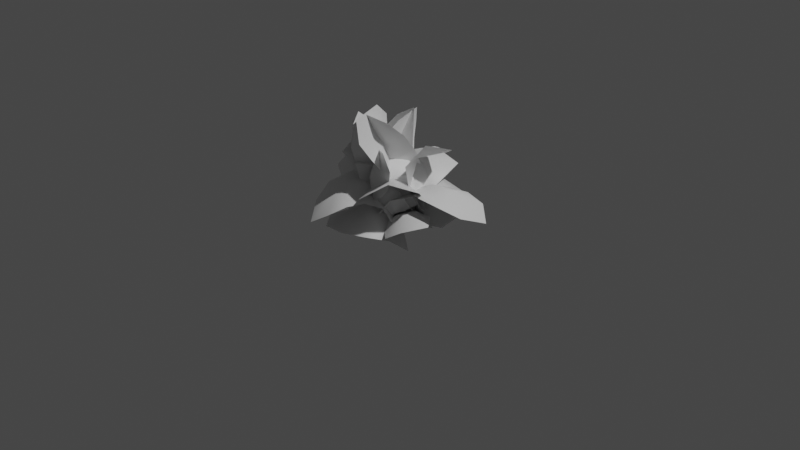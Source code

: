 # Source: b04.blend  (saved by Blender 4.1.23; exported with 4.5.12 LTS)
import bpy
from mathutils import Matrix  # noqa: F401  (used for matrix-valued properties, if any)

bpy.ops.wm.read_factory_settings(use_empty=True)
scene = bpy.context.scene
scene.name = 'Scene'

# ---- collections
col_collection = bpy.data.collections.new('Collection'); scene.collection.children.link(col_collection)

# ---- materials (node trees are filled in below, after node groups)
mat_bush04 = bpy.data.materials.new('bush04')
mat_bush04.use_transparent_shadow = False

# ---- material node trees
mat_bush04.use_nodes = True; mat_bush04.node_tree.nodes.clear()
_N = mat_bush04.node_tree.nodes; _L = mat_bush04.node_tree.links
n0 = _N.new('ShaderNodeBsdfPrincipled'); n0.name = 'Principled BSDF'; n0.location = (10, 300)
n1 = _N.new('ShaderNodeOutputMaterial'); n1.name = 'Material Output'; n1.location = (300, 300)
_L.new(n0.outputs[0], n1.inputs[0])
n1.is_active_output = True

# ---- world
world_world = bpy.data.worlds.new('World'); scene.world = world_world
world_world.use_nodes = True; world_world.node_tree.nodes.clear()
_N = world_world.node_tree.nodes; _L = world_world.node_tree.links
n0 = _N.new('ShaderNodeOutputWorld'); n0.name = 'World Output'; n0.location = (300, 300)
n1 = _N.new('ShaderNodeBackground'); n1.name = 'Background'; n1.location = (10, 300)
n1.inputs[0].default_value = (0.05088, 0.05088, 0.05088, 1.0)
_L.new(n1.outputs[0], n0.inputs[0])
n0.is_active_output = True
world_world.color = (0.05088, 0.05088, 0.05088)
world_world.use_sun_shadow = False
world_world.sun_shadow_jitter_overblur = 0.0

# ---- cameras
cam_camera = bpy.data.cameras.new('Camera')
cam_camera.clip_end = 100.0
cam_camera.ortho_scale = 7.314

# ---- lights
light_light = bpy.data.lights.new('Light', 'POINT')
light_light.transmission_factor = 0.0
light_light.energy = 1000.0
light_light.shadow_soft_size = 0.1
light_light.shadow_maximum_resolution = 0.006
light_light.use_absolute_resolution = True

# ---- meshes
me_bush04 = bpy.data.meshes.new('bush04')
me_bush04.from_pydata([(0.002374, 0.1025, 0.002854), (0.0, 0.0, 0.0), (0.008524, 0.01001, 0.2716), (0.09132, 0.3994, 0.2337), (0.1812, -0.3165, 1.162), (0.2077, -0.1354, 1.003), (-0.04591, -0.2347, 0.8544), (0.02348, -0.4661, 1.259), (0.1437, 0.1922, 0.5346), (0.000147, -0.04987, 0.4442), (-0.0294, -0.1472, 0.6514), (0.188, 0.03545, 0.796), (-0.004431, -0.2006, 0.001488), (-0.04678, -0.3925, 0.07606), (-0.1361, -0.3542, 0.2981), (-0.2125, -0.3514, 0.5412), (-0.278, -0.383, 0.8015), (-0.2161, -0.4106, 1.063), (0.00214, 0.1025, 0.002539), (0.06826, 0.05016, 0.2503), (0.09613, 0.4211, 0.1158), (0.7495, 0.4223, 0.2879), (0.563, 0.4025, 0.3569), (0.6101, 0.1255, 0.4766), (0.9093, 0.3006, 0.1699), (0.3832, 0.359, 0.3589), (0.2109, 0.331, 0.2837), (0.1826, 0.05612, 0.3875), (0.3908, 0.07251, 0.489), (-0.003991, -0.2006, 0.001868), (0.02145, -0.3901, 0.1145), (0.1875, -0.3096, 0.3617), (0.442, -0.2192, 0.4688), (0.6875, -0.1354, 0.3997), (0.8289, 0.02422, 0.2817), (0.1452, 0.08336, 0.507), (-0.01287, 0.00045, 0.3253), (0.2974, 0.1458, 0.2966), (0.2793, 0.1381, 0.3646), (-0.1013, 0.1502, 0.6017), (-0.2577, 0.3509, 0.5733), (-0.2809, 0.1335, 0.3631), (-0.05988, 0.004515, -0.001905), (0.00537, 3.751e-05, 0.1445), (-0.1354, 0.02456, 0.1714), (0.0776, 0.007629, 0.007462), (0.1306, 0.02281, 0.1773), (0.1037, 0.2214, 0.6569), (-0.08383, 0.5855, 0.6023), (0.3163, 0.2133, 0.417), (0.3014, 0.5291, 0.5497), (0.0822, -0.06124, 0.00254), (0.001207, -0.0847, 0.2503), (0.2871, -0.3228, 0.1158), (-0.09129, -0.8554, 0.2879), (0.0008145, -0.6921, 0.3569), (-0.252, -0.5696, 0.4766), (-0.2831, -0.9149, 0.1699), (0.06984, -0.5204, 0.3589), (0.147, -0.3639, 0.2837), (-0.06032, -0.1813, 0.3875), (-0.1679, -0.3603, 0.489), (-0.161, 0.1197, 0.001867), (-0.33, 0.209, 0.1145), (-0.3609, 0.0271, 0.3617), (-0.4351, -0.2327, 0.4688), (-0.5094, -0.4811, 0.3997), (-0.4615, -0.6889, 0.2817), (-0.06764, 0.09385, 0.2407), (0.0663, 0.07817, 0.002689), (0.1745, 0.3965, 0.1512), (-0.5658, 0.3843, 0.3541), (-0.4353, 0.6591, 0.3143), (-0.6122, 0.7312, 0.1818), (-0.7554, 0.6292, 0.01449), (-0.05094, 0.4149, 0.318), (-0.2502, 0.5392, 0.3648), (-0.3929, 0.2603, 0.4046), (-0.1942, 0.1588, 0.3522), (-0.1308, -0.1522, 0.001596), (-0.2872, -0.2719, 0.08252), (-0.3898, -0.1303, 0.2483), (-0.6668, 0.1692, 0.2014), (-0.5424, 0.0304, 0.2925), (-0.7205, 0.3461, 0.1128), (0.3583, 0.01982, 0.2101), (0.04106, -0.06156, 0.3142), (0.2402, -0.1162, 0.4987), (0.4005, -0.06151, 0.3845), (-0.1018, -0.3261, 0.298), (-0.001857, -0.527, 0.3948), (0.04021, -0.3011, 0.5048), (-0.04629, -0.03825, -0.001917), (-0.082, -0.1133, 0.1687), (0.01471, -0.00769, 0.1433), (0.0678, 0.03853, 0.007258), (0.1344, 0.04152, 0.1649), (0.1543, -0.6688, 0.4831), (0.2149, -0.2952, 0.6156), (0.5404, -0.2432, 0.5382), (0.4512, -0.5648, 0.6999), (-0.08872, 0.00477, -0.01613), (-0.3849, 0.09327, 0.04918), (-0.08986, 0.01257, 0.2174), (-0.5785, 0.1976, 0.8293), (-0.6759, 0.06651, 0.9541), (-0.3396, -0.01679, 0.716), (-0.4777, 0.212, 0.6649), (-0.2122, -0.0108, 0.5592), (-0.1321, 0.008856, 0.3699), (-0.3384, 0.1415, 0.2836), (-0.3955, 0.1868, 0.4848), (0.3114, -0.04973, 0.1712), (0.1725, -0.009067, 0.03747), (0.1602, -0.1207, 0.4214), (-0.2628, -0.2224, 0.8298), (-0.03143, -0.1776, 0.6462), (-0.5063, -0.1545, 0.9173), (0.05048, 0.06987, 0.02692), (0.2345, 0.2251, 0.2314), (-0.02754, -0.005421, 0.2339), (0.1245, 0.07373, 1.02), (0.01766, 0.1844, 1.156), (-0.1178, 0.04854, 0.7823), (0.1496, 0.03921, 0.8314), (-0.1145, -0.003801, 0.5871), (-0.06658, -0.01796, 0.3868), (0.1671, 0.09029, 0.423), (0.1569, 0.04611, 0.6322), (-0.2456, -0.2617, 0.001847), (-0.1002, -0.1378, -0.04692), (-0.3246, -0.1828, 0.2812), (-0.3611, 0.0722, 0.8194), (-0.3644, -0.07331, 0.5586), (-0.2261, 0.1923, 1.017), (0.05059, 0.06973, 0.02708), (-0.0364, -0.02553, 0.2337), (0.2535, 0.1684, 0.2715), (-0.2302, -0.4141, 0.6623), (-0.0915, -0.3494, 0.669), (-0.253, -0.1363, 0.6483), (-0.3904, -0.4023, 0.7353), (0.03992, -0.2171, 0.6274), (0.1465, -0.05245, 0.4682), (-0.09723, -0.06044, 0.3773), (-0.1818, -0.08454, 0.5248), (-0.1003, -0.1377, -0.04712), (-0.2606, -0.2426, -0.01965), (-0.3685, -0.1255, 0.2163), (-0.4124, -0.01099, 0.4311), (-0.4451, 0.01841, 0.6549), (-0.4474, -0.1612, 0.8224), (-0.09142, -0.03927, 0.02478), (0.03296, 0.003591, 0.2681), (-0.3644, -0.0198, 0.2852), (0.4135, 0.2718, 0.7811), (0.2403, 0.2882, 0.7774), (0.2775, -0.01328, 0.7557), (0.5579, 0.168, 0.8734), (0.03915, 0.2342, 0.7168), (-0.1477, 0.1346, 0.5234), (0.1018, 0.002522, 0.436), (0.1874, -0.02281, 0.6093), (0.1805, 0.07726, -0.04171), (0.3952, 0.08786, 0.003556), (0.4161, -0.08931, 0.273), (0.3775, -0.2271, 0.5147), (0.3761, -0.2752, 0.7691), (0.469, -0.101, 0.9662), (-0.07136, 0.05372, -0.01029), (0.03652, 0.1829, 0.132), (-0.285, 0.1562, 0.1282), (-0.3466, 0.1569, 0.2836), (-0.2384, 0.09953, 0.5148), (-0.4097, -0.1003, 0.2508), (-0.398, 0.06839, 0.2643), (-0.2736, 0.22, 0.2598), (-0.2131, 0.2307, 0.1758), (0.01625, 0.2364, 0.2767), (-0.08521, 0.2084, 0.4497), (0.103, -0.1037, 0.09412), (0.1436, -0.1402, 0.2631), (0.1572, -0.023, 0.3515), (0.06447, 0.01005, 0.4925), (-0.08897, -0.0829, 0.557), (-0.2763, -0.1755, 0.4781), (0.0672, -0.05922, 0.007785), (-0.06924, -0.2058, 0.05828), (0.2225, -0.1775, 0.189), (0.23, -0.2332, 0.2258), (0.155, -0.3159, 0.4613), (0.3443, -0.06219, 0.3018), (0.2766, -0.1874, 0.2442), (0.1855, -0.2546, 0.1946), (0.1593, -0.2334, 0.146), (-0.07769, -0.3119, 0.1671), (-0.000942, -0.3725, 0.3454), (-0.1266, 0.09949, 0.06552), (-0.2445, 0.08757, 0.2117), (-0.2873, -0.1239, 0.2892), (-0.1787, -0.2505, 0.4767), (0.03439, -0.1855, 0.6233), (0.2611, -0.05471, 0.5638), (0.02521, 0.08492, 0.0154), (0.1999, -0.02948, 0.1168), (0.09575, 0.2537, 0.2388), (0.05102, 0.2138, 0.6618), (0.1665, 0.1908, 0.5776), (0.2056, -0.06308, 0.6323), (-0.1077, 0.158, 0.7422), (0.2373, 0.1671, 0.452), (0.2279, 0.1723, 0.2958), (0.2742, -0.06996, 0.2506), (0.283, -0.09739, 0.4525), (-0.0589, -0.1554, 0.05115), (-0.07525, -0.2559, 0.1957), (0.05058, -0.2758, 0.2652), (0.1062, -0.2744, 0.4218), (0.04793, -0.2386, 0.5914), (-0.0454, -0.1101, 0.7379), (-0.05128, 0.1153, 0.2605), (0.1305, 0.01502, 0.3177), (0.1118, 0.06765, 0.3936), (0.02677, 0.1904, 0.4455), (0.02898, 0.3937, 0.3467), (0.13, 0.557, 0.2228), (-0.02698, 0.3616, 0.1612), (-0.01776, 0.03834, -0.008202), (-0.02629, 0.02592, 0.1235), (-0.0567, 0.1321, 0.1068), (0.03036, -0.03801, 0.01728), (0.0214, -0.0166, 0.1837), (0.109, 0.3519, 0.4603), (0.3217, 0.5805, 0.234), (0.1848, 0.1232, 0.44), (0.3794, 0.3156, 0.3668), (0.1085, -0.007654, 0.002839), (0.03314, -0.03482, 0.2809), (0.4324, -0.1288, 0.1833), (0.1016, -0.607, 1.009), (0.1551, -0.4986, 0.8306), (0.002239, -0.2274, 0.931), (0.07032, -0.6135, 1.248), (0.2113, -0.3677, 0.6509), (0.2748, -0.2331, 0.4378), (0.01015, -0.06818, 0.4681), (-0.01349, -0.1241, 0.7095), (-0.2124, 0.01475, 0.001804), (-0.4112, 0.06583, 0.1085), (-0.3329, 0.1109, 0.4259), (-0.2468, 0.07912, 0.7653), (-0.1439, -0.03355, 1.104), (-0.006912, -0.2829, 1.296), (0.05013, 0.07014, 0.02686), (-0.03678, 0.003552, 0.2325), (0.1359, 0.3062, 0.2157), (-0.07678, 0.3054, 0.9587), (-0.08154, 0.2832, 0.7755), (-0.06399, 0.01236, 0.7913), (-0.004323, 0.2427, 1.138), (-0.05317, 0.2516, 0.5904), (0.006196, 0.235, 0.3956), (-0.06625, -0.01455, 0.3868), (-0.08022, -0.02654, 0.5928), (-0.09979, -0.1382, -0.04686), (-0.199, -0.2986, 0.009321), (-0.1722, -0.3099, 0.3062), (-0.1243, -0.2836, 0.6019), (-0.04602, -0.2156, 0.8854), (0.02202, -0.03176, 1.075), (-0.09008, 0.005266, -0.00342), (-0.06206, 0.02136, 0.2254), (-0.324, 0.2082, 0.09027), (-0.5526, 0.0004651, 0.943), (-0.3254, 0.1013, 0.8764), (-0.3936, -0.01181, 0.6379), (-0.7388, 0.037, 0.8399), (-0.1618, 0.2606, 0.3686), (-0.1074, 0.006282, 0.376), (-0.2326, -0.02684, 0.532), (-0.1756, 0.2143, 0.6629), (0.176, -0.009754, 0.01264), (0.3168, -0.1059, 0.1344), (0.06913, -0.2649, 0.3743), (-0.2569, -0.2805, 0.4784), (-0.5322, -0.1414, 0.4803), (-0.6507, 0.05763, 0.5924), (-0.04698, -0.03017, -0.02811), (-0.1166, -0.1019, 0.2011), (-0.2593, -0.0949, -0.03588), (-0.4514, 0.2173, 0.08448), (-0.4548, 0.2969, 0.3049), (-0.2622, 0.4099, -0.004371), (-0.3929, 0.3578, -0.02843), (-0.4046, 0.06173, 0.1493), (-0.3052, -0.05385, 0.1162), (-0.2362, -0.0618, 0.3253), (-0.3886, 0.1014, 0.3887), (0.09117, 0.05489, 0.06028), (0.139, 0.05408, 0.2234), (-0.07374, 0.03413, 0.4455), (-0.2788, 0.2029, 0.4942), (-0.3089, 0.3822, 0.3602), (-0.2764, 0.4074, 0.2112), (-0.005715, 0.05755, 0.02376), (-0.1307, -0.08485, 0.22), (-0.07327, 0.1418, 0.3077), (0.07283, -0.3336, 0.8698), (0.01798, -0.393, 0.6382), (0.3663, -0.4618, 0.7669), (0.2391, -0.4373, 0.9171), (-0.1158, -0.05991, 0.5199), (-0.1531, -0.181, 0.3624), (-0.1012, -0.3045, 0.5179), (-0.05368, -0.2073, 0.7256), (0.006711, -0.1149, -0.04143), (-0.01156, -0.2518, -0.01669), (-0.03774, -0.311, 0.1744), (0.03028, -0.3767, 0.3399), (0.1841, -0.4018, 0.4333), (0.2801, -0.4031, 0.5435), (0.02178, -0.07412, 0.2576), (0.01029, 0.05902, 0.0179), (0.000813, 0.1628, 0.327), (-0.3787, -0.2534, 0.4327), (-0.5821, -0.1653, 0.5931), (-0.7236, -0.1872, 0.4295), (-0.6326, -0.1825, 0.23), (-0.13, -0.01803, 0.54), (-0.3571, -0.1133, 0.6361), (-0.2087, -0.2281, 0.4532), (-0.0518, -0.151, 0.3851), (-0.04171, -0.245, -0.000345), (-0.01777, -0.1176, -0.02852), (-0.1016, -0.2629, 0.1393), (-0.2236, -0.2684, 0.1974), (-0.3332, -0.223, 0.1525), (-0.4151, -0.1837, 0.1805), (0.3128, 0.1151, 0.07385), (0.1575, -0.07365, 0.1753), (0.3599, -0.1124, 0.2519), (0.4431, -0.00141, 0.1768), (0.1164, -0.287, 0.09577), (0.2088, -0.3943, 0.05563), (0.2382, -0.2777, 0.2096), (-0.0143, -0.04385, 0.002924), (0.0484, -0.1246, 0.09253), (0.06842, -0.01498, 0.08639), (0.0287, 0.05266, -0.005989), (0.1364, 0.06007, 0.08787), (0.2992, -0.4667, 0.04677), (0.3779, -0.2784, 0.2652), (0.6251, -0.2066, 0.1994), (0.5381, -0.4861, 0.2022), (-0.05294, -0.308, 0.03164), (-0.1279, -0.06661, 0.1303), (-0.2551, -0.1967, 0.1737), (-0.208, -0.3335, 0.1036), (-0.2916, 0.08551, 0.06543), (-0.4298, 0.07312, 0.02123), (-0.3365, -0.006808, 0.1488), (-0.02951, 0.03736, 0.003414), (-0.1223, 0.04279, 0.07137), (-0.04065, -0.03818, 0.06541), (0.0296, -0.05411, -0.007342), (-0.01116, -0.1358, 0.06061), (-0.4023, -0.1118, 0.1813), (-0.5356, 0.04416, 0.003868), (-0.4682, -0.3536, 0.1019), (-0.6594, -0.1199, 0.11), (-0.005265, 0.2668, 0.03723), (0.08856, 0.1056, 0.1243), (0.1691, 0.26, 0.1668), (0.1127, 0.3492, 0.104), (0.2438, 0.04734, 0.05518), (0.3531, 0.1106, 0.01061), (0.2634, 0.14, 0.1366), (0.0291, -0.01814, 0.001776), (0.1021, 0.01514, 0.06506), (0.02495, 0.04756, 0.06291), (-0.03161, 0.03139, -0.00511), (-0.01323, 0.1137, 0.06135), (0.2991, 0.2501, 0.1692), (0.4335, 0.1748, -0.007218), (0.3171, 0.4672, 0.09812), (0.5047, 0.356, 0.09637), (-0.0696, 0.3605, 0.1975), (-0.05005, 0.1553, 0.1471), (0.1247, 0.2902, 0.04407), (0.03211, 0.4332, 0.1231), (-0.2265, 0.271, 0.1617), (-0.338, 0.2787, 0.01257), (-0.2462, 0.1606, 0.06532), (-0.04, -0.006927, 0.002101), (-0.00616, 0.06327, 0.07448), (-0.1053, 0.06213, 0.07702), (0.04866, 0.02033, -0.006049), (0.0652, 0.1188, 0.07262), (-0.2166, 0.4076, 0.2003), (-0.3976, 0.385, -0.008546), (-0.1395, 0.6537, 0.1162), (-0.3948, 0.6154, 0.1141), (0.0439, 0.007555, -0.06954), (0.1391, -0.1491, 0.07641), (0.2869, -0.1432, -0.2111), (-0.2841, -0.7238, 0.06238), (-0.05559, -0.7202, 0.06828), (-0.08026, -0.5234, 0.2183), (-0.4142, -0.5645, 0.08833), (0.2664, -0.3829, -0.02243), (0.1392, -0.2777, 0.1493), (0.05184, -0.422, 0.2127), (0.1437, -0.5963, 0.04988), (-0.08143, -0.0176, 0.1385), (-0.1389, -0.06736, 0.2819), (-0.09585, -0.1708, 0.2817), (-0.1229, -0.2711, 0.2703), (-0.1892, -0.324, 0.2216), (-0.2527, -0.4173, 0.1717)], [], [(0, 1, 2, 3), (4, 5, 6, 7), (8, 9, 10, 11), (2, 9, 8, 3), (2, 1, 12, 13), (2, 13, 14, 9), (15, 16, 6, 10), (6, 16, 17, 7), (6, 5, 11, 10), (9, 14, 15, 10), (18, 1, 19, 20), (21, 22, 23, 24), (25, 26, 27, 28), (19, 27, 26, 20), (19, 1, 29, 30), (19, 30, 31, 27), (28, 32, 33, 23), (23, 33, 34, 24), (23, 22, 25, 28), (27, 31, 32, 28), (35, 36, 37, 38), (39, 40, 41, 36), (42, 1, 43, 44), (43, 1, 45, 46), (36, 41, 44, 43), (36, 43, 46, 37), (40, 39, 47, 48), (49, 47, 35, 38), (47, 49, 50, 48), (39, 36, 35, 47), (51, 1, 52, 53), (54, 55, 56, 57), (58, 59, 60, 61), (52, 60, 59, 53), (52, 1, 62, 63), (52, 63, 64, 60), (61, 65, 66, 56), (56, 66, 67, 57), (56, 55, 58, 61), (60, 64, 65, 61), (68, 1, 69, 70), (71, 72, 73, 74), (75, 76, 77, 78), (75, 78, 68, 70), (79, 1, 68, 80), (81, 80, 68, 78), (82, 83, 77, 71), (84, 82, 71, 74), (76, 72, 71, 77), (83, 81, 78, 77), (85, 86, 87, 88), (89, 90, 91, 86), (92, 93, 94, 1), (95, 1, 94, 96), (93, 89, 86, 94), (86, 85, 96, 94), (91, 90, 97, 98), (87, 98, 99, 88), (100, 99, 98, 97), (91, 98, 87, 86), (101, 102, 103, 1), (104, 105, 106, 107), (108, 109, 110, 111), (103, 102, 110, 109), (103, 112, 113, 1), (103, 109, 114, 112), (108, 106, 115, 116), (106, 105, 117, 115), (106, 108, 111, 107), (109, 108, 116, 114), (118, 119, 120, 1), (121, 122, 123, 124), (125, 126, 127, 128), (120, 119, 127, 126), (120, 129, 130, 1), (120, 126, 131, 129), (125, 123, 132, 133), (123, 122, 134, 132), (123, 125, 128, 124), (126, 125, 133, 131), (135, 1, 136, 137), (138, 139, 140, 141), (142, 143, 144, 145), (136, 144, 143, 137), (136, 1, 146, 147), (136, 147, 148, 144), (149, 150, 140, 145), (140, 150, 151, 141), (140, 139, 142, 145), (144, 148, 149, 145), (152, 1, 153, 154), (155, 156, 157, 158), (159, 160, 161, 162), (153, 161, 160, 154), (153, 1, 163, 164), (153, 164, 165, 161), (166, 167, 157, 162), (157, 167, 168, 158), (157, 156, 159, 162), (161, 165, 166, 162), (169, 1, 170, 171), (172, 173, 174, 175), (176, 177, 178, 179), (170, 178, 177, 171), (170, 1, 180, 181), (170, 181, 182, 178), (179, 183, 184, 173), (173, 184, 185, 174), (173, 172, 176, 179), (178, 182, 183, 179), (186, 1, 187, 188), (189, 190, 191, 192), (193, 194, 195, 196), (187, 195, 194, 188), (187, 1, 197, 198), (187, 198, 199, 195), (196, 200, 201, 190), (190, 201, 202, 191), (190, 189, 193, 196), (195, 199, 200, 196), (203, 1, 204, 205), (206, 207, 208, 209), (210, 211, 212, 213), (204, 212, 211, 205), (204, 1, 214, 215), (204, 215, 216, 212), (213, 217, 218, 208), (208, 218, 219, 209), (208, 207, 210, 213), (212, 216, 217, 213), (220, 221, 222, 223), (224, 225, 226, 220), (227, 1, 228, 229), (228, 1, 230, 231), (220, 226, 229, 228), (220, 228, 231, 221), (225, 224, 232, 233), (234, 232, 223, 222), (232, 234, 235, 233), (224, 220, 223, 232), (236, 1, 237, 238), (239, 240, 241, 242), (243, 244, 245, 246), (237, 245, 244, 238), (237, 1, 247, 248), (237, 248, 249, 245), (246, 250, 251, 241), (241, 251, 252, 242), (241, 240, 243, 246), (245, 249, 250, 246), (253, 1, 254, 255), (256, 257, 258, 259), (260, 261, 262, 263), (254, 262, 261, 255), (254, 1, 264, 265), (254, 265, 266, 262), (263, 267, 268, 258), (258, 268, 269, 259), (258, 257, 260, 263), (262, 266, 267, 263), (270, 1, 271, 272), (273, 274, 275, 276), (277, 278, 279, 280), (271, 278, 277, 272), (271, 1, 281, 282), (271, 282, 283, 278), (279, 284, 285, 275), (275, 285, 286, 276), (275, 274, 280, 279), (278, 283, 284, 279), (287, 1, 288, 289), (290, 291, 292, 293), (294, 295, 296, 297), (288, 296, 295, 289), (1, 298, 299, 288), (288, 299, 300, 296), (301, 302, 291, 297), (291, 302, 303, 292), (291, 290, 294, 297), (296, 300, 301, 297), (304, 1, 305, 306), (307, 308, 309, 310), (311, 312, 313, 314), (305, 312, 311, 306), (1, 315, 316, 305), (305, 316, 317, 312), (318, 319, 308, 313), (308, 319, 320, 309), (308, 307, 314, 313), (312, 317, 318, 313), (321, 1, 322, 323), (324, 325, 326, 327), (328, 329, 330, 331), (331, 321, 323, 328), (1, 321, 332, 333), (334, 332, 321, 331), (335, 330, 324, 336), (337, 336, 324, 327), (329, 325, 324, 330), (335, 334, 331, 330), (338, 339, 340, 341), (342, 343, 344, 339), (345, 346, 347, 1), (348, 1, 347, 349), (346, 342, 339, 347), (339, 338, 349, 347), (344, 343, 350, 351), (340, 351, 352, 341), (353, 352, 351, 350), (344, 351, 340, 339), (354, 355, 356, 357), (358, 359, 360, 355), (361, 362, 363, 1), (364, 1, 363, 365), (362, 358, 355, 363), (355, 354, 365, 363), (366, 360, 359, 367), (356, 366, 368, 357), (369, 368, 366, 367), (360, 366, 356, 355), (370, 371, 372, 373), (374, 375, 376, 371), (377, 378, 379, 1), (380, 1, 379, 381), (378, 374, 371, 379), (371, 370, 381, 379), (382, 376, 375, 383), (382, 384, 373, 372), (385, 384, 382, 383), (376, 382, 372, 371), (386, 387, 388, 389), (390, 391, 392, 387), (393, 1, 394, 395), (394, 1, 396, 397), (387, 392, 395, 394), (387, 394, 397, 388), (391, 390, 398, 399), (398, 386, 389, 400), (398, 400, 401, 399), (390, 387, 386, 398), (402, 1, 403, 404), (405, 406, 407, 408), (409, 410, 411, 412), (403, 410, 409, 404), (403, 1, 413, 414), (403, 414, 415, 410), (416, 417, 407, 411), (418, 408, 407, 417), (407, 406, 412, 411), (410, 415, 416, 411)])
me_bush04.polygons.foreach_set('use_smooth', [True] * 250)
_uv = me_bush04.uv_layers.new(name='UVMap')
_uv.uv.foreach_set('vector', [0.5681, 0.0107, 0.6363, 0.0087, 0.6292, 0.1892, 0.3644, 0.1737, 0.7644, 0.7837, 0.655, 0.6855, 0.8055, 0.5542, 0.9193, 0.8047, 0.486, 0.3745, 0.6702, 0.3017, 0.7418, 0.4319, 0.566, 0.549, 0.6292, 0.1892, 0.6702, 0.3017, 0.486, 0.3745, 0.3644, 0.1737, 0.6292, 0.1892, 0.6363, 0.0087, 0.77, 0.0097, 0.8997, 0.0613, 0.6292, 0.1892, 0.8997, 0.0613, 0.8911, 0.2094, 0.6702, 0.3017, 0.9203, 0.3598, 0.982, 0.5035, 0.8055, 0.5542, 0.7418, 0.4319, 0.8055, 0.5542, 0.982, 0.5035, 0.9919, 0.647, 0.9193, 0.8047, 0.8055, 0.5542, 0.655, 0.6855, 0.566, 0.549, 0.7418, 0.4319, 0.6702, 0.3017, 0.8911, 0.2094, 0.9203, 0.3598, 0.7418, 0.4319, 0.5681, 0.0107, 0.6363, 0.0087, 0.6292, 0.1892, 0.3644, 0.1737, 0.7644, 0.7837, 0.655, 0.6855, 0.8055, 0.5542, 0.9193, 0.8047, 0.566, 0.549, 0.486, 0.3745, 0.6702, 0.3017, 0.7418, 0.4319, 0.6292, 0.1892, 0.6702, 0.3017, 0.486, 0.3745, 0.3644, 0.1737, 0.6292, 0.1892, 0.6363, 0.0087, 0.77, 0.0097, 0.8997, 0.0613, 0.6292, 0.1892, 0.8997, 0.0613, 0.8911, 0.2094, 0.6702, 0.3017, 0.7418, 0.4319, 0.9203, 0.3598, 0.982, 0.5035, 0.8055, 0.5542, 0.8055, 0.5542, 0.982, 0.5035, 0.9919, 0.647, 0.9193, 0.8047, 0.8055, 0.5542, 0.655, 0.6855, 0.566, 0.549, 0.7418, 0.4319, 0.6702, 0.3017, 0.8911, 0.2094, 0.9203, 0.3598, 0.7418, 0.4319, 0.3463, 0.5694, 0.1877, 0.4619, 0.3914, 0.312, 0.4654, 0.4699, 0.1639, 0.6745, 0.0013, 0.7859, 0.0042, 0.5852, 0.1877, 0.4619, 0.0511, 0.2893, 0.0864, 0.2704, 0.1382, 0.3516, 0.0611, 0.4159, 0.1382, 0.3516, 0.0864, 0.2704, 0.1337, 0.248, 0.2248, 0.3249, 0.1877, 0.4619, 0.0042, 0.5852, 0.0611, 0.4159, 0.1382, 0.3516, 0.1877, 0.4619, 0.1382, 0.3516, 0.2248, 0.3249, 0.3914, 0.312, 0.0013, 0.7859, 0.1639, 0.6745, 0.3046, 0.7192, 0.0889, 0.9809, 0.5778, 0.6774, 0.3046, 0.7192, 0.3463, 0.5694, 0.4654, 0.4699, 0.3046, 0.7192, 0.5778, 0.6774, 0.4144, 0.9407, 0.0889, 0.9809, 0.1639, 0.6745, 0.1877, 0.4619, 0.3463, 0.5694, 0.3046, 0.7192, 0.5681, 0.0107, 0.6363, 0.0087, 0.6292, 0.1892, 0.3644, 0.1737, 0.7644, 0.7837, 0.655, 0.6855, 0.8055, 0.5542, 0.9193, 0.8047, 0.566, 0.549, 0.486, 0.3745, 0.6702, 0.3017, 0.7418, 0.4319, 0.6292, 0.1892, 0.6702, 0.3017, 0.486, 0.3745, 0.3644, 0.1737, 0.6292, 0.1892, 0.6363, 0.0087, 0.77, 0.0097, 0.8997, 0.0613, 0.6292, 0.1892, 0.8997, 0.0613, 0.8911, 0.2094, 0.6702, 0.3017, 0.7418, 0.4319, 0.9203, 0.3598, 0.982, 0.5035, 0.8055, 0.5542, 0.8055, 0.5542, 0.982, 0.5035, 0.9919, 0.647, 0.9193, 0.8047, 0.8055, 0.5542, 0.655, 0.6855, 0.566, 0.549, 0.7418, 0.4319, 0.6702, 0.3017, 0.8911, 0.2094, 0.9203, 0.3598, 0.7418, 0.4319, 0.6292, 0.1892, 0.6363, 0.0087, 0.5681, 0.0107, 0.3644, 0.1737, 0.8055, 0.5542, 0.655, 0.6855, 0.7644, 0.7837, 0.9193, 0.8047, 0.486, 0.3745, 0.566, 0.549, 0.7418, 0.4319, 0.6702, 0.3017, 0.486, 0.3745, 0.6702, 0.3017, 0.6292, 0.1892, 0.3644, 0.1737, 0.77, 0.0097, 0.6363, 0.0087, 0.6292, 0.1892, 0.8997, 0.0613, 0.8911, 0.2094, 0.8997, 0.0613, 0.6292, 0.1892, 0.6702, 0.3017, 0.982, 0.5035, 0.9203, 0.3598, 0.7418, 0.4319, 0.8055, 0.5542, 0.9919, 0.647, 0.982, 0.5035, 0.8055, 0.5542, 0.9193, 0.8047, 0.566, 0.549, 0.655, 0.6855, 0.8055, 0.5542, 0.7418, 0.4319, 0.9203, 0.3598, 0.8911, 0.2094, 0.6702, 0.3017, 0.7418, 0.4319, 0.3914, 0.312, 0.1877, 0.4619, 0.3463, 0.5694, 0.4654, 0.4699, 0.0042, 0.5852, 0.0013, 0.7859, 0.1639, 0.6745, 0.1877, 0.4619, 0.0511, 0.2893, 0.0611, 0.4159, 0.1382, 0.3516, 0.0864, 0.2704, 0.1337, 0.248, 0.0864, 0.2704, 0.1382, 0.3516, 0.2248, 0.3249, 0.0611, 0.4159, 0.0042, 0.5852, 0.1877, 0.4619, 0.1382, 0.3516, 0.1877, 0.4619, 0.3914, 0.312, 0.2248, 0.3249, 0.1382, 0.3516, 0.1639, 0.6745, 0.0013, 0.7859, 0.0889, 0.9809, 0.3046, 0.7192, 0.3463, 0.5694, 0.3046, 0.7192, 0.5778, 0.6774, 0.4654, 0.4699, 0.4144, 0.9407, 0.5778, 0.6774, 0.3046, 0.7192, 0.0889, 0.9809, 0.1639, 0.6745, 0.3046, 0.7192, 0.3463, 0.5694, 0.1877, 0.4619, 0.5681, 0.0107, 0.3644, 0.1737, 0.6292, 0.1892, 0.6363, 0.0087, 0.7644, 0.7837, 0.9193, 0.8047, 0.8055, 0.5542, 0.655, 0.6855, 0.7418, 0.4319, 0.6702, 0.3017, 0.486, 0.3745, 0.566, 0.549, 0.6292, 0.1892, 0.3644, 0.1737, 0.486, 0.3745, 0.6702, 0.3017, 0.6292, 0.1892, 0.8997, 0.0613, 0.77, 0.0097, 0.6363, 0.0087, 0.6292, 0.1892, 0.6702, 0.3017, 0.8911, 0.2094, 0.8997, 0.0613, 0.7418, 0.4319, 0.8055, 0.5542, 0.982, 0.5035, 0.9203, 0.3598, 0.8055, 0.5542, 0.9193, 0.8047, 0.9919, 0.647, 0.982, 0.5035, 0.8055, 0.5542, 0.7418, 0.4319, 0.566, 0.549, 0.655, 0.6855, 0.6702, 0.3017, 0.7418, 0.4319, 0.9203, 0.3598, 0.8911, 0.2094, 0.5681, 0.0107, 0.3644, 0.1737, 0.6292, 0.1892, 0.6363, 0.0087, 0.7644, 0.7837, 0.9193, 0.8047, 0.8055, 0.5542, 0.655, 0.6855, 0.7418, 0.4319, 0.6702, 0.3017, 0.486, 0.3745, 0.566, 0.549, 0.6292, 0.1892, 0.3644, 0.1737, 0.486, 0.3745, 0.6702, 0.3017, 0.6292, 0.1892, 0.8997, 0.0613, 0.77, 0.0097, 0.6363, 0.0087, 0.6292, 0.1892, 0.6702, 0.3017, 0.8911, 0.2094, 0.8997, 0.0613, 0.7418, 0.4319, 0.8055, 0.5542, 0.982, 0.5035, 0.9203, 0.3598, 0.8055, 0.5542, 0.9193, 0.8047, 0.9919, 0.647, 0.982, 0.5035, 0.8055, 0.5542, 0.7418, 0.4319, 0.566, 0.549, 0.655, 0.6855, 0.6702, 0.3017, 0.7418, 0.4319, 0.9203, 0.3598, 0.8911, 0.2094, 0.5681, 0.0107, 0.6363, 0.0087, 0.6292, 0.1892, 0.3644, 0.1737, 0.7644, 0.7837, 0.655, 0.6855, 0.8055, 0.5542, 0.9193, 0.8047, 0.566, 0.549, 0.486, 0.3745, 0.6702, 0.3017, 0.7418, 0.4319, 0.6292, 0.1892, 0.6702, 0.3017, 0.486, 0.3745, 0.3644, 0.1737, 0.6292, 0.1892, 0.6363, 0.0087, 0.77, 0.0097, 0.8997, 0.0613, 0.6292, 0.1892, 0.8997, 0.0613, 0.8911, 0.2094, 0.6702, 0.3017, 0.9203, 0.3598, 0.982, 0.5035, 0.8055, 0.5542, 0.7418, 0.4319, 0.8055, 0.5542, 0.982, 0.5035, 0.9919, 0.647, 0.9193, 0.8047, 0.8055, 0.5542, 0.655, 0.6855, 0.566, 0.549, 0.7418, 0.4319, 0.6702, 0.3017, 0.8911, 0.2094, 0.9203, 0.3598, 0.7418, 0.4319, 0.5681, 0.0107, 0.6363, 0.0087, 0.6292, 0.1892, 0.3644, 0.1737, 0.7644, 0.7837, 0.655, 0.6855, 0.8055, 0.5542, 0.9193, 0.8047, 0.566, 0.549, 0.486, 0.3745, 0.6702, 0.3017, 0.7418, 0.4319, 0.6292, 0.1892, 0.6702, 0.3017, 0.486, 0.3745, 0.3644, 0.1737, 0.6292, 0.1892, 0.6363, 0.0087, 0.77, 0.0097, 0.8997, 0.0613, 0.6292, 0.1892, 0.8997, 0.0613, 0.8911, 0.2094, 0.6702, 0.3017, 0.9203, 0.3598, 0.982, 0.5035, 0.8055, 0.5542, 0.7418, 0.4319, 0.8055, 0.5542, 0.982, 0.5035, 0.9919, 0.647, 0.9193, 0.8047, 0.8055, 0.5542, 0.655, 0.6855, 0.566, 0.549, 0.7418, 0.4319, 0.6702, 0.3017, 0.8911, 0.2094, 0.9203, 0.3598, 0.7418, 0.4319, 0.5681, 0.0107, 0.6363, 0.0087, 0.6292, 0.1892, 0.3644, 0.1737, 0.655, 0.6855, 0.8055, 0.5542, 0.9193, 0.8047, 0.7644, 0.7837, 0.566, 0.549, 0.486, 0.3745, 0.6702, 0.3017, 0.7418, 0.4319, 0.6292, 0.1892, 0.6702, 0.3017, 0.486, 0.3745, 0.3644, 0.1737, 0.6292, 0.1892, 0.6363, 0.0087, 0.77, 0.0097, 0.8997, 0.0613, 0.6292, 0.1892, 0.8997, 0.0613, 0.8911, 0.2094, 0.6702, 0.3017, 0.7418, 0.4319, 0.9203, 0.3598, 0.982, 0.5035, 0.8055, 0.5542, 0.8055, 0.5542, 0.982, 0.5035, 0.9919, 0.647, 0.9193, 0.8047, 0.8055, 0.5542, 0.655, 0.6855, 0.566, 0.549, 0.7418, 0.4319, 0.6702, 0.3017, 0.8911, 0.2094, 0.9203, 0.3598, 0.7418, 0.4319, 0.5681, 0.0107, 0.6363, 0.0087, 0.6292, 0.1892, 0.3644, 0.1737, 0.655, 0.6855, 0.8055, 0.5542, 0.9193, 0.8047, 0.7644, 0.7837, 0.566, 0.549, 0.486, 0.3745, 0.6702, 0.3017, 0.7418, 0.4319, 0.6292, 0.1892, 0.6702, 0.3017, 0.486, 0.3745, 0.3644, 0.1737, 0.6292, 0.1892, 0.6363, 0.0087, 0.77, 0.0097, 0.8997, 0.0613, 0.6292, 0.1892, 0.8997, 0.0613, 0.8911, 0.2094, 0.6702, 0.3017, 0.7418, 0.4319, 0.9203, 0.3598, 0.982, 0.5035, 0.8055, 0.5542, 0.8055, 0.5542, 0.982, 0.5035, 0.9919, 0.647, 0.9193, 0.8047, 0.8055, 0.5542, 0.655, 0.6855, 0.566, 0.549, 0.7418, 0.4319, 0.6702, 0.3017, 0.8911, 0.2094, 0.9203, 0.3598, 0.7418, 0.4319, 0.5681, 0.0107, 0.6363, 0.0087, 0.6292, 0.1892, 0.3644, 0.1737, 0.7644, 0.7837, 0.655, 0.6855, 0.8055, 0.5542, 0.9193, 0.8047, 0.566, 0.549, 0.486, 0.3745, 0.6702, 0.3017, 0.7418, 0.4319, 0.6292, 0.1892, 0.6702, 0.3017, 0.486, 0.3745, 0.3644, 0.1737, 0.6292, 0.1892, 0.6363, 0.0087, 0.77, 0.0097, 0.8997, 0.0613, 0.6292, 0.1892, 0.8997, 0.0613, 0.8911, 0.2094, 0.6702, 0.3017, 0.7418, 0.4319, 0.9203, 0.3598, 0.982, 0.5035, 0.8055, 0.5542, 0.8055, 0.5542, 0.982, 0.5035, 0.9919, 0.647, 0.9193, 0.8047, 0.8055, 0.5542, 0.655, 0.6855, 0.566, 0.549, 0.7418, 0.4319, 0.6702, 0.3017, 0.8911, 0.2094, 0.9203, 0.3598, 0.7418, 0.4319, 0.1877, 0.4619, 0.3914, 0.312, 0.4654, 0.4699, 0.3463, 0.5694, 0.1639, 0.6745, 0.0013, 0.7859, 0.0042, 0.5852, 0.1877, 0.4619, 0.0511, 0.2893, 0.0864, 0.2704, 0.1382, 0.3516, 0.0611, 0.4159, 0.1382, 0.3516, 0.0864, 0.2704, 0.1337, 0.248, 0.2248, 0.3249, 0.1877, 0.4619, 0.0042, 0.5852, 0.0611, 0.4159, 0.1382, 0.3516, 0.1877, 0.4619, 0.1382, 0.3516, 0.2248, 0.3249, 0.3914, 0.312, 0.0013, 0.7859, 0.1639, 0.6745, 0.3046, 0.7192, 0.0889, 0.9809, 0.5778, 0.6774, 0.3046, 0.7192, 0.3463, 0.5694, 0.4654, 0.4699, 0.3046, 0.7192, 0.5778, 0.6774, 0.4144, 0.9407, 0.0889, 0.9809, 0.1639, 0.6745, 0.1877, 0.4619, 0.3463, 0.5694, 0.3046, 0.7192, 0.5681, 0.0107, 0.6363, 0.0087, 0.6292, 0.1892, 0.3644, 0.1737, 0.7644, 0.7837, 0.655, 0.6855, 0.8055, 0.5542, 0.9193, 0.8047, 0.566, 0.549, 0.486, 0.3745, 0.6702, 0.3017, 0.7418, 0.4319, 0.6292, 0.1892, 0.6702, 0.3017, 0.486, 0.3745, 0.3644, 0.1737, 0.6292, 0.1892, 0.6363, 0.0087, 0.77, 0.0097, 0.8997, 0.0613, 0.6292, 0.1892, 0.8997, 0.0613, 0.8911, 0.2094, 0.6702, 0.3017, 0.7418, 0.4319, 0.9203, 0.3598, 0.982, 0.5035, 0.8055, 0.5542, 0.8055, 0.5542, 0.982, 0.5035, 0.9919, 0.647, 0.9193, 0.8047, 0.8055, 0.5542, 0.655, 0.6855, 0.566, 0.549, 0.7418, 0.4319, 0.6702, 0.3017, 0.8911, 0.2094, 0.9203, 0.3598, 0.7418, 0.4319, 0.5681, 0.0107, 0.6363, 0.0087, 0.6292, 0.1892, 0.3644, 0.1737, 0.7644, 0.7837, 0.655, 0.6855, 0.8055, 0.5542, 0.9193, 0.8047, 0.566, 0.549, 0.486, 0.3745, 0.6702, 0.3017, 0.7418, 0.4319, 0.6292, 0.1892, 0.6702, 0.3017, 0.486, 0.3745, 0.3644, 0.1737, 0.6292, 0.1892, 0.6363, 0.0087, 0.77, 0.0097, 0.8997, 0.0613, 0.6292, 0.1892, 0.8997, 0.0613, 0.8911, 0.2094, 0.6702, 0.3017, 0.7418, 0.4319, 0.9203, 0.3598, 0.982, 0.5035, 0.8055, 0.5542, 0.8055, 0.5542, 0.982, 0.5035, 0.9919, 0.647, 0.9193, 0.8047, 0.8055, 0.5542, 0.655, 0.6855, 0.566, 0.549, 0.7418, 0.4319, 0.6702, 0.3017, 0.8911, 0.2094, 0.9203, 0.3598, 0.7418, 0.4319, 0.5681, 0.0107, 0.6363, 0.0087, 0.6292, 0.1892, 0.3644, 0.1737, 0.7644, 0.7837, 0.655, 0.6855, 0.8055, 0.5542, 0.9193, 0.8047, 0.486, 0.3745, 0.6702, 0.3017, 0.7418, 0.4319, 0.566, 0.549, 0.6292, 0.1892, 0.6702, 0.3017, 0.486, 0.3745, 0.3644, 0.1737, 0.6292, 0.1892, 0.6363, 0.0087, 0.77, 0.0097, 0.8997, 0.0613, 0.6292, 0.1892, 0.8997, 0.0613, 0.8911, 0.2094, 0.6702, 0.3017, 0.7418, 0.4319, 0.9203, 0.3598, 0.982, 0.5035, 0.8055, 0.5542, 0.8055, 0.5542, 0.982, 0.5035, 0.9919, 0.647, 0.9193, 0.8047, 0.8055, 0.5542, 0.655, 0.6855, 0.566, 0.549, 0.7418, 0.4319, 0.6702, 0.3017, 0.8911, 0.2094, 0.9203, 0.3598, 0.7418, 0.4319, 0.5681, 0.0107, 0.6363, 0.0087, 0.6292, 0.1892, 0.3644, 0.1737, 0.655, 0.6855, 0.8055, 0.5542, 0.9193, 0.8047, 0.7644, 0.7837, 0.566, 0.549, 0.486, 0.3745, 0.6702, 0.3017, 0.7418, 0.4319, 0.6292, 0.1892, 0.6702, 0.3017, 0.486, 0.3745, 0.3644, 0.1737, 0.6363, 0.0087, 0.77, 0.0097, 0.8997, 0.0613, 0.6292, 0.1892, 0.6292, 0.1892, 0.8997, 0.0613, 0.8911, 0.2094, 0.6702, 0.3017, 0.9203, 0.3598, 0.982, 0.5035, 0.8055, 0.5542, 0.7418, 0.4319, 0.8055, 0.5542, 0.982, 0.5035, 0.9919, 0.647, 0.9193, 0.8047, 0.8055, 0.5542, 0.655, 0.6855, 0.566, 0.549, 0.7418, 0.4319, 0.6702, 0.3017, 0.8911, 0.2094, 0.9203, 0.3598, 0.7418, 0.4319, 0.5681, 0.0107, 0.6363, 0.0087, 0.6292, 0.1892, 0.3644, 0.1737, 0.655, 0.6855, 0.8055, 0.5542, 0.9193, 0.8047, 0.7644, 0.7837, 0.486, 0.3745, 0.6702, 0.3017, 0.7418, 0.4319, 0.566, 0.549, 0.6292, 0.1892, 0.6702, 0.3017, 0.486, 0.3745, 0.3644, 0.1737, 0.6363, 0.0087, 0.77, 0.0097, 0.8997, 0.0613, 0.6292, 0.1892, 0.6292, 0.1892, 0.8997, 0.0613, 0.8911, 0.2094, 0.6702, 0.3017, 0.9203, 0.3598, 0.982, 0.5035, 0.8055, 0.5542, 0.7418, 0.4319, 0.8055, 0.5542, 0.982, 0.5035, 0.9919, 0.647, 0.9193, 0.8047, 0.8055, 0.5542, 0.655, 0.6855, 0.566, 0.549, 0.7418, 0.4319, 0.6702, 0.3017, 0.8911, 0.2094, 0.9203, 0.3598, 0.7418, 0.4319, 0.6292, 0.1892, 0.6363, 0.0087, 0.5681, 0.0107, 0.3644, 0.1737, 0.8055, 0.5542, 0.655, 0.6855, 0.7644, 0.7837, 0.9193, 0.8047, 0.486, 0.3745, 0.566, 0.549, 0.7418, 0.4319, 0.6702, 0.3017, 0.6702, 0.3017, 0.6292, 0.1892, 0.3644, 0.1737, 0.486, 0.3745, 0.6363, 0.0087, 0.6292, 0.1892, 0.8997, 0.0613, 0.77, 0.0097, 0.8911, 0.2094, 0.8997, 0.0613, 0.6292, 0.1892, 0.6702, 0.3017, 0.9203, 0.3598, 0.7418, 0.4319, 0.8055, 0.5542, 0.982, 0.5035, 0.9919, 0.647, 0.982, 0.5035, 0.8055, 0.5542, 0.9193, 0.8047, 0.566, 0.549, 0.655, 0.6855, 0.8055, 0.5542, 0.7418, 0.4319, 0.9203, 0.3598, 0.8911, 0.2094, 0.6702, 0.3017, 0.7418, 0.4319, 0.3914, 0.312, 0.1877, 0.4619, 0.3463, 0.5694, 0.4654, 0.4699, 0.0042, 0.5852, 0.0013, 0.7859, 0.1639, 0.6745, 0.1877, 0.4619, 0.0511, 0.2893, 0.0611, 0.4159, 0.1382, 0.3516, 0.0864, 0.2704, 0.1337, 0.248, 0.0864, 0.2704, 0.1382, 0.3516, 0.2248, 0.3249, 0.0611, 0.4159, 0.0042, 0.5852, 0.1877, 0.4619, 0.1382, 0.3516, 0.1877, 0.4619, 0.3914, 0.312, 0.2248, 0.3249, 0.1382, 0.3516, 0.1639, 0.6745, 0.0013, 0.7859, 0.0889, 0.9809, 0.3046, 0.7192, 0.3463, 0.5694, 0.3046, 0.7192, 0.5778, 0.6774, 0.4654, 0.4699, 0.4144, 0.9407, 0.5778, 0.6774, 0.3046, 0.7192, 0.0889, 0.9809, 0.1639, 0.6745, 0.3046, 0.7192, 0.3463, 0.5694, 0.1877, 0.4619, 0.3914, 0.312, 0.1877, 0.4619, 0.3463, 0.5694, 0.4654, 0.4699, 0.0042, 0.5852, 0.0013, 0.7859, 0.1639, 0.6745, 0.1877, 0.4619, 0.0511, 0.2893, 0.0611, 0.4159, 0.1382, 0.3516, 0.0864, 0.2704, 0.1337, 0.248, 0.0864, 0.2704, 0.1382, 0.3516, 0.2248, 0.3249, 0.0611, 0.4159, 0.0042, 0.5852, 0.1877, 0.4619, 0.1382, 0.3516, 0.1877, 0.4619, 0.3914, 0.312, 0.2248, 0.3249, 0.1382, 0.3516, 0.3046, 0.7192, 0.1639, 0.6745, 0.0013, 0.7859, 0.0889, 0.9809, 0.3463, 0.5694, 0.3046, 0.7192, 0.5778, 0.6774, 0.4654, 0.4699, 0.4144, 0.9407, 0.5778, 0.6774, 0.3046, 0.7192, 0.0889, 0.9809, 0.1639, 0.6745, 0.3046, 0.7192, 0.3463, 0.5694, 0.1877, 0.4619, 0.3914, 0.312, 0.1877, 0.4619, 0.3463, 0.5694, 0.4654, 0.4699, 0.0042, 0.5852, 0.0013, 0.7859, 0.1639, 0.6745, 0.1877, 0.4619, 0.0511, 0.2893, 0.0611, 0.4159, 0.1382, 0.3516, 0.0864, 0.2704, 0.1337, 0.248, 0.0864, 0.2704, 0.1382, 0.3516, 0.2248, 0.3249, 0.0611, 0.4159, 0.0042, 0.5852, 0.1877, 0.4619, 0.1382, 0.3516, 0.1877, 0.4619, 0.3914, 0.312, 0.2248, 0.3249, 0.1382, 0.3516, 0.3046, 0.7192, 0.1639, 0.6745, 0.0013, 0.7859, 0.0889, 0.9809, 0.3046, 0.7192, 0.5778, 0.6774, 0.4654, 0.4699, 0.3463, 0.5694, 0.4144, 0.9407, 0.5778, 0.6774, 0.3046, 0.7192, 0.0889, 0.9809, 0.1639, 0.6745, 0.3046, 0.7192, 0.3463, 0.5694, 0.1877, 0.4619, 0.3463, 0.5694, 0.1877, 0.4619, 0.3914, 0.312, 0.4654, 0.4699, 0.1639, 0.6745, 0.0013, 0.7859, 0.0042, 0.5852, 0.1877, 0.4619, 0.0511, 0.2893, 0.0864, 0.2704, 0.1382, 0.3516, 0.0611, 0.4159, 0.1382, 0.3516, 0.0864, 0.2704, 0.1337, 0.248, 0.2248, 0.3249, 0.1877, 0.4619, 0.0042, 0.5852, 0.0611, 0.4159, 0.1382, 0.3516, 0.1877, 0.4619, 0.1382, 0.3516, 0.2248, 0.3249, 0.3914, 0.312, 0.0013, 0.7859, 0.1639, 0.6745, 0.3046, 0.7192, 0.0889, 0.9809, 0.3046, 0.7192, 0.3463, 0.5694, 0.4654, 0.4699, 0.5778, 0.6774, 0.3046, 0.7192, 0.5778, 0.6774, 0.4144, 0.9407, 0.0889, 0.9809, 0.1639, 0.6745, 0.1877, 0.4619, 0.3463, 0.5694, 0.3046, 0.7192, 0.5681, 0.0107, 0.6363, 0.0087, 0.6292, 0.1892, 0.3644, 0.1737, 0.7644, 0.7837, 0.655, 0.6855, 0.8055, 0.5542, 0.9193, 0.8047, 0.486, 0.3745, 0.6702, 0.3017, 0.7418, 0.4319, 0.566, 0.549, 0.6292, 0.1892, 0.6702, 0.3017, 0.486, 0.3745, 0.3644, 0.1737, 0.6292, 0.1892, 0.6363, 0.0087, 0.77, 0.0097, 0.8997, 0.0613, 0.6292, 0.1892, 0.8997, 0.0613, 0.8911, 0.2094, 0.6702, 0.3017, 0.9203, 0.3598, 0.982, 0.5035, 0.8055, 0.5542, 0.7418, 0.4319, 0.9919, 0.647, 0.9193, 0.8047, 0.8055, 0.5542, 0.982, 0.5035, 0.8055, 0.5542, 0.655, 0.6855, 0.566, 0.549, 0.7418, 0.4319, 0.6702, 0.3017, 0.8911, 0.2094, 0.9203, 0.3598, 0.7418, 0.4319])
me_bush04.materials.append(mat_bush04)
me_bush04.update()
me_bush04.normals_split_custom_set([tuple(v) for v in zip(*[iter([-0.9909, 0.1189, 0.0636, -0.9993, 0.02231, 0.0305, -0.9603, 0.2707, 0.0674, -0.9494, 0.2234, 0.2208, -0.4693, 0.7034, 0.5339, -0.566, 0.5983, 0.5672, -0.5491, 0.7418, 0.3849, -0.3324, 0.793, 0.5105, -0.8893, 0.3377, 0.3085, -0.8594, 0.4954, 0.1263, -0.7145, 0.6762, 0.1798, -0.7181, 0.5843, 0.3782, -0.9603, 0.2707, 0.0674, -0.8594, 0.4954, 0.1263, -0.8893, 0.3377, 0.3085, -0.9494, 0.2234, 0.2208, -0.9603, 0.2707, 0.0674, -0.9993, 0.02231, 0.0305, -0.9903, 0.1286, -0.0528, -0.9271, 0.259, -0.2708, -0.9603, 0.2707, 0.0674, -0.9271, 0.259, -0.2708, -0.8719, 0.4008, -0.2814, -0.8594, 0.4954, 0.1263, -0.7807, 0.6162, -0.1043, -0.6209, 0.7723, 0.1343, -0.5491, 0.7418, 0.3849, -0.7145, 0.6762, 0.1798, -0.5491, 0.7418, 0.3849, -0.6209, 0.7723, 0.1343, -0.3588, 0.8369, 0.4133, -0.3324, 0.793, 0.5105, -0.5491, 0.7418, 0.3849, -0.566, 0.5983, 0.5672, -0.7181, 0.5843, 0.3782, -0.7145, 0.6762, 0.1798, -0.8594, 0.4954, 0.1263, -0.8719, 0.4008, -0.2814, -0.7807, 0.6162, -0.1043, -0.7145, 0.6762, 0.1798, -0.9568, 0.0942, 0.2752, -0.9655, 0.01822, 0.2597, -0.8654, 0.1014, 0.4908, -0.8311, 0.2437, 0.4999, 0.5372, 0.2583, 0.803, 0.1065, 0.4098, 0.906, 0.3037, 0.1145, 0.9459, 0.6723, 0.1286, 0.729, -0.244, 0.3849, 0.8901, -0.6019, 0.3249, 0.7295, -0.6002, 0.1257, 0.7899, -0.1888, 0.1124, 0.9756, -0.8654, 0.1014, 0.4908, -0.6002, 0.1257, 0.7899, -0.6019, 0.3249, 0.7295, -0.8311, 0.2437, 0.4999, -0.8654, 0.1014, 0.4908, -0.9655, 0.01822, 0.2597, -0.9659, 0.02262, 0.2581, -0.8991, -0.03899, 0.4361, -0.8654, 0.1014, 0.4908, -0.8991, -0.03899, 0.4361, -0.6527, -0.08061, 0.7533, -0.6002, 0.1257, 0.7899, -0.1888, 0.1124, 0.9756, -0.0935, -0.06389, 0.9936, 0.4251, -0.0784, 0.9018, 0.3037, 0.1145, 0.9459, 0.3037, 0.1145, 0.9459, 0.4251, -0.0784, 0.9018, 0.6766, 0.04697, 0.7349, 0.6723, 0.1286, 0.729, 0.3037, 0.1145, 0.9459, 0.1065, 0.4098, 0.906, -0.244, 0.3849, 0.8901, -0.1888, 0.1124, 0.9756, -0.6002, 0.1257, 0.7899, -0.6527, -0.08061, 0.7533, -0.0935, -0.06389, 0.9936, -0.1888, 0.1124, 0.9756, 0.2733, -0.8161, 0.5093, -0.0007118, -0.9775, 0.2107, 0.383, -0.9179, 0.1038, 0.5124, -0.844, 0.1584, -0.2808, -0.5943, 0.7536, -0.4337, -0.1832, 0.8822, -0.5083, -0.7692, 0.3873, -0.0007118, -0.9775, 0.2107, -0.07751, -0.9937, 0.08109, -0.01707, -0.9996, 0.02461, 0.0418, -0.9976, 0.0557, -0.2677, -0.9601, 0.08132, 0.0418, -0.9976, 0.0557, -0.01707, -0.9996, 0.02461, 0.1272, -0.9918, 0.01211, -0.0183, -0.7876, 0.6159, -0.0007118, -0.9775, 0.2107, -0.5083, -0.7692, 0.3873, -0.2677, -0.9601, 0.08132, 0.0418, -0.9976, 0.0557, -0.0007118, -0.9775, 0.2107, 0.0418, -0.9976, 0.0557, -0.0183, -0.7876, 0.6159, 0.383, -0.9179, 0.1038, -0.4337, -0.1832, 0.8822, -0.2808, -0.5943, 0.7536, 0.2369, -0.326, 0.9152, -0.03846, 0.1288, 0.9909, 0.7064, -0.4308, 0.5616, 0.2369, -0.326, 0.9152, 0.2733, -0.8161, 0.5093, 0.5124, -0.844, 0.1584, 0.2369, -0.326, 0.9152, 0.7064, -0.4308, 0.5616, 0.4507, 0.0212, 0.8924, -0.03846, 0.1288, 0.9909, -0.2808, -0.5943, 0.7536, -0.0007118, -0.9775, 0.2107, 0.2733, -0.8161, 0.5093, 0.2369, -0.326, 0.9152, 0.6322, 0.7243, 0.2752, 0.5754, 0.7756, 0.2596, 0.585, 0.6457, 0.4908, 0.6809, 0.5352, 0.4999, -0.1016, -0.5873, 0.803, 0.2718, -0.3246, 0.9059, -0.0831, -0.3137, 0.9459, -0.2856, -0.622, 0.7291, 0.455, -0.02479, 0.8901, 0.614, 0.3015, 0.7295, 0.4508, 0.4157, 0.7899, 0.2011, 0.08849, 0.9756, 0.585, 0.6457, 0.4908, 0.4508, 0.4157, 0.7899, 0.614, 0.3015, 0.7295, 0.6809, 0.5352, 0.4999, 0.585, 0.6457, 0.4908, 0.5754, 0.7756, 0.2596, 0.5792, 0.7733, 0.258, 0.4903, 0.7546, 0.4361, 0.585, 0.6457, 0.4908, 0.4903, 0.7546, 0.4361, 0.3134, 0.5782, 0.7533, 0.4508, 0.4157, 0.7899, 0.2011, 0.08849, 0.9756, 0.002288, 0.1132, 0.9936, -0.3106, -0.3006, 0.9018, -0.0831, -0.3137, 0.9459, -0.0831, -0.3137, 0.9459, -0.3106, -0.3006, 0.9018, -0.3546, -0.5781, 0.7349, -0.2856, -0.622, 0.7291, -0.0831, -0.3137, 0.9459, 0.2718, -0.3246, 0.9059, 0.455, -0.02479, 0.8901, 0.2011, 0.08849, 0.9756, 0.4508, 0.4157, 0.7899, 0.3134, 0.5782, 0.7533, 0.002288, 0.1132, 0.9936, 0.2011, 0.08849, 0.9756, 0.6029, -0.4587, 0.6528, 0.6866, -0.591, 0.4234, 0.7215, -0.5336, 0.4412, 0.6666, -0.3365, 0.6652, -0.5402, 0.0395, 0.8406, -0.3181, 0.2822, 0.9051, -0.6944, 0.2433, 0.6772, -0.8184, 0.1395, 0.5574, 0.4299, -0.1243, 0.8943, 0.04423, 0.1126, 0.9927, -0.1066, -0.1295, 0.9858, 0.3113, -0.2925, 0.9042, 0.4299, -0.1243, 0.8943, 0.3113, -0.2925, 0.9042, 0.6029, -0.4587, 0.6528, 0.6666, -0.3365, 0.6652, 0.682, -0.5922, 0.4292, 0.6866, -0.591, 0.4234, 0.6029, -0.4587, 0.6528, 0.5371, -0.5852, 0.6075, 0.2325, -0.4734, 0.8496, 0.5371, -0.5852, 0.6075, 0.6029, -0.4587, 0.6528, 0.3113, -0.2925, 0.9042, -0.6965, -0.07778, 0.7134, -0.3007, -0.211, 0.9301, -0.1066, -0.1295, 0.9858, -0.5402, 0.0395, 0.8406, -0.8445, 0.05348, 0.5329, -0.6965, -0.07778, 0.7134, -0.5402, 0.0395, 0.8406, -0.8184, 0.1395, 0.5574, 0.04423, 0.1126, 0.9927, -0.3181, 0.2822, 0.9051, -0.5402, 0.0395, 0.8406, -0.1066, -0.1295, 0.9858, -0.3007, -0.211, 0.9301, 0.2325, -0.4734, 0.8496, 0.3113, -0.2925, 0.9042, -0.1066, -0.1295, 0.9858, -0.0994, 0.8878, 0.4493, -0.4836, 0.7291, 0.4842, -0.1382, 0.7186, 0.6815, 0.09056, 0.8428, 0.5305, -0.8144, 0.2065, 0.5423, -0.67, -0.1841, 0.7191, -0.6545, 0.1403, 0.743, -0.4836, 0.7291, 0.4842, -0.6292, 0.7514, 0.1987, -0.7338, 0.5778, 0.3574, -0.5178, 0.8155, 0.2586, -0.5951, 0.7927, 0.1325, -0.4594, 0.8801, 0.1197, -0.5951, 0.7927, 0.1325, -0.5178, 0.8155, 0.2586, -0.2997, 0.3365, 0.8927, -0.7338, 0.5778, 0.3574, -0.8144, 0.2065, 0.5423, -0.4836, 0.7291, 0.4842, -0.5178, 0.8155, 0.2586, -0.4836, 0.7291, 0.4842, -0.0994, 0.8878, 0.4493, -0.2997, 0.3365, 0.8927, -0.5178, 0.8155, 0.2586, -0.6545, 0.1403, 0.743, -0.67, -0.1841, 0.7191, -0.57, -0.191, 0.7991, -0.3051, 0.2546, 0.9177, -0.1382, 0.7186, 0.6815, -0.3051, 0.2546, 0.9177, 0.1613, 0.5383, 0.8272, 0.09056, 0.8428, 0.5305, -0.2463, 0.0859, 0.9654, 0.1613, 0.5383, 0.8272, -0.3051, 0.2546, 0.9177, -0.57, -0.191, 0.7991, -0.6545, 0.1403, 0.743, -0.3051, 0.2546, 0.9177, -0.1382, 0.7186, 0.6815, -0.4836, 0.7291, 0.4842, 0.1689, 0.9851, -0.0321, 0.3457, 0.9241, -0.1628, 0.302, 0.9509, 0.0674, 0.0596, 0.9977, -0.03298, 0.6471, 0.3685, 0.6674, 0.5995, 0.3017, 0.7414, 0.6178, 0.5343, 0.5769, 0.7475, 0.5383, 0.3892, 0.5572, 0.7069, 0.4357, 0.4802, 0.8474, 0.2265, 0.4829, 0.8707, -0.09347, 0.6608, 0.705, 0.2575, 0.302, 0.9509, 0.0674, 0.3457, 0.9241, -0.1628, 0.4829, 0.8707, -0.09347, 0.4802, 0.8474, 0.2265, 0.302, 0.9509, 0.0674, 0.1771, 0.95, 0.2571, 0.1333, 0.9882, 0.07558, 0.0596, 0.9977, -0.03298, 0.302, 0.9509, 0.0674, 0.4802, 0.8474, 0.2265, 0.2594, 0.8917, 0.371, 0.1771, 0.95, 0.2571, 0.5572, 0.7069, 0.4357, 0.6178, 0.5343, 0.5769, 0.4529, 0.6042, 0.6556, 0.3795, 0.7746, 0.506, 0.6178, 0.5343, 0.5769, 0.5995, 0.3017, 0.7414, 0.5375, 0.4191, 0.7318, 0.4529, 0.6042, 0.6556, 0.6178, 0.5343, 0.5769, 0.5572, 0.7069, 0.4357, 0.6608, 0.705, 0.2575, 0.7475, 0.5383, 0.3892, 0.4802, 0.8474, 0.2265, 0.5572, 0.7069, 0.4357, 0.3795, 0.7746, 0.506, 0.2594, 0.8917, 0.371, 0.7325, -0.6801, 0.02869, 0.6494, -0.74, -0.1752, 0.6075, -0.7927, 0.05091, 0.7932, -0.6037, 0.07941, -0.2411, -0.9082, 0.3421, -0.3003, -0.8566, 0.4197, -0.0604, -0.9525, 0.2984, -0.04852, -0.996, 0.07463, 0.1586, -0.9613, 0.2252, 0.384, -0.9184, 0.0955, 0.5179, -0.8354, -0.184, 0.1743, -0.9845, 0.02111, 0.6075, -0.7927, 0.05091, 0.6494, -0.74, -0.1752, 0.5179, -0.8354, -0.184, 0.384, -0.9184, 0.0955, 0.6075, -0.7927, 0.05091, 0.5952, -0.7552, 0.2746, 0.7122, -0.6879, 0.1401, 0.7932, -0.6037, 0.07941, 0.6075, -0.7927, 0.05091, 0.384, -0.9184, 0.0955, 0.4687, -0.8197, 0.3293, 0.5952, -0.7552, 0.2746, 0.1586, -0.9613, 0.2252, -0.0604, -0.9525, 0.2984, 0.0435, -0.8908, 0.4523, 0.2696, -0.886, 0.3774, -0.0604, -0.9525, 0.2984, -0.3003, -0.8566, 0.4197, -0.1732, -0.8732, 0.4555, 0.0435, -0.8908, 0.4523, -0.0604, -0.9525, 0.2984, 0.1586, -0.9613, 0.2252, 0.1743, -0.9845, 0.02111, -0.04852, -0.996, 0.07463, 0.384, -0.9184, 0.0955, 0.1586, -0.9613, 0.2252, 0.2696, -0.886, 0.3774, 0.4687, -0.8197, 0.3293, -0.6942, 0.7187, 0.03912, -0.7971, 0.601, -0.05851, -0.4661, 0.8819, 0.07098, -0.5529, 0.7599, 0.3419, 0.2022, 0.0659, 0.9771, 0.02853, 0.1179, 0.9926, 0.4398, 0.4556, 0.774, 0.5433, -0.00587, 0.8395, 0.08711, 0.6579, 0.748, -0.342, 0.7929, 0.5044, -0.03531, 0.9794, 0.199, 0.3232, 0.8796, 0.3491, -0.4661, 0.8819, 0.07098, -0.03531, 0.9794, 0.199, -0.342, 0.7929, 0.5044, -0.5529, 0.7599, 0.3419, -0.4661, 0.8819, 0.07098, -0.7971, 0.601, -0.05851, -0.6457, 0.7484, -0.1518, -0.3869, 0.841, -0.3781, -0.4661, 0.8819, 0.07098, -0.3869, 0.841, -0.3781, -0.1274, 0.9033, -0.4096, -0.03531, 0.9794, 0.199, 0.2135, 0.9627, -0.1665, 0.4772, 0.7878, 0.3894, 0.4398, 0.4556, 0.774, 0.3232, 0.8796, 0.3491, 0.4398, 0.4556, 0.774, 0.4772, 0.7878, 0.3894, 0.6359, 0.2162, 0.7409, 0.5433, -0.00587, 0.8395, 0.4398, 0.4556, 0.774, 0.02853, 0.1179, 0.9926, 0.08711, 0.6579, 0.748, 0.3232, 0.8796, 0.3491, -0.03531, 0.9794, 0.199, -0.1274, 0.9033, -0.4096, 0.2135, 0.9627, -0.1665, 0.3232, 0.8796, 0.3491, 0.232, -0.9713, 0.05253, 0.3863, -0.9217, -0.03521, -0.0487, -0.9966, 0.06611, 0.06999, -0.9358, 0.3455, -0.2708, 0.04361, 0.9616, -0.1487, -0.08909, 0.9849, -0.6589, -0.1717, 0.7323, -0.5192, 0.2785, 0.808, -0.4558, -0.5247, 0.719, -0.1388, -0.8579, 0.4948, -0.4771, -0.8629, 0.1667, -0.745, -0.5957, 0.3002, -0.0487, -0.9966, 0.06611, -0.4771, -0.8629, 0.1667, -0.1388, -0.8579, 0.4948, 0.06999, -0.9358, 0.3455, -0.0487, -0.9966, 0.06611, 0.3863, -0.9217, -0.03521, 0.1877, -0.9719, -0.1417, -0.06698, -0.9205, -0.385, -0.0487, -0.9966, 0.06611, -0.06698, -0.9205, -0.385, -0.3198, -0.8429, -0.4328, -0.4771, -0.8629, 0.1667, -0.659, -0.7219, -0.211, -0.8338, -0.4387, 0.3351, -0.6589, -0.1717, 0.7323, -0.745, -0.5957, 0.3002, -0.6589, -0.1717, 0.7323, -0.8338, -0.4387, 0.3351, -0.7047, 0.134, 0.6968, -0.5192, 0.2785, 0.808, -0.6589, -0.1717, 0.7323, -0.1487, -0.08909, 0.9849, -0.4558, -0.5247, 0.719, -0.745, -0.5957, 0.3002, -0.4771, -0.8629, 0.1667, -0.3198, -0.8429, -0.4328, -0.659, -0.7219, -0.211, -0.745, -0.5957, 0.3002, -0.2149, -0.6366, 0.7407, -0.6526, -0.3535, 0.6702, -0.5652, -0.6708, 0.4802, 0.04599, -0.6631, 0.7471, 0.6835, -0.5666, -0.4602, 0.4443, -0.3916, -0.8058, 0.8493, -0.0317, -0.5269, 0.8425, -0.147, -0.5183, 0.2833, -0.9162, -0.2834, 0.02749, -0.8973, 0.4405, -0.4926, -0.8678, -0.06576, -0.1391, -0.7866, -0.6015, -0.5652, -0.6708, 0.4802, -0.4926, -0.8678, -0.06576, 0.02749, -0.8973, 0.4405, 0.04599, -0.6631, 0.7471, -0.5652, -0.6708, 0.4802, -0.6526, -0.3535, 0.6702, -0.9137, -0.254, 0.3172, -0.9407, -0.2008, 0.2736, -0.5652, -0.6708, 0.4802, -0.9407, -0.2008, 0.2736, -0.9266, -0.3749, 0.02808, -0.4926, -0.8678, -0.06576, -0.1391, -0.7866, -0.6015, -0.5237, -0.4934, -0.6945, 0.06513, -0.1653, -0.9841, 0.4443, -0.3916, -0.8058, 0.4443, -0.3916, -0.8058, 0.06513, -0.1653, -0.9841, 0.6939, 0.000403, -0.7201, 0.8493, -0.0317, -0.5269, 0.4443, -0.3916, -0.8058, 0.6835, -0.5666, -0.4602, 0.2833, -0.9162, -0.2834, -0.1391, -0.7866, -0.6015, -0.4926, -0.8678, -0.06576, -0.9266, -0.3749, 0.02808, -0.5237, -0.4934, -0.6945, -0.1391, -0.7866, -0.6015, -0.1385, 0.4354, 0.8895, 0.3522, 0.1435, 0.9249, 0.2917, 0.47, 0.8331, -0.4164, 0.2334, 0.8787, -0.6121, 0.7866, 0.08147, -0.4444, 0.811, -0.3805, -0.8434, 0.4885, -0.2238, -0.7938, 0.6017, -0.08849, -0.3671, 0.8795, 0.3028, -0.3596, 0.3398, 0.869, 0.3205, 0.8279, 0.4602, 0.0709, 0.9963, -0.0483, 0.2917, 0.47, 0.8331, 0.3205, 0.8279, 0.4602, -0.3596, 0.3398, 0.869, -0.4164, 0.2334, 0.8787, 0.2917, 0.47, 0.8331, 0.3522, 0.1435, 0.9249, 0.691, 0.113, 0.7139, 0.7532, 0.111, 0.6483, 0.2917, 0.47, 0.8331, 0.7532, 0.111, 0.6483, 0.7818, 0.4329, 0.4488, 0.3205, 0.8279, 0.4602, 0.0709, 0.9963, -0.0483, 0.461, 0.8545, -0.2394, -0.1558, 0.7069, -0.6899, -0.4444, 0.811, -0.3805, -0.4444, 0.811, -0.3805, -0.1558, 0.7069, -0.6899, -0.7289, 0.4853, -0.4829, -0.8434, 0.4885, -0.2238, -0.4444, 0.811, -0.3805, -0.6121, 0.7866, 0.08147, -0.3671, 0.8795, 0.3028, 0.0709, 0.9963, -0.0483, 0.3205, 0.8279, 0.4602, 0.7818, 0.4329, 0.4488, 0.461, 0.8545, -0.2394, 0.0709, 0.9963, -0.0483, -0.6046, -0.2539, 0.755, -0.4654, 0.2305, 0.8545, -0.7105, 0.1253, 0.6924, -0.6148, -0.4918, 0.6166, -0.4816, -0.1776, -0.8582, -0.7415, -0.2485, -0.6232, -0.7121, 0.1919, -0.6753, -0.3944, -0.1054, -0.9129, -0.9579, -0.1995, -0.2065, -0.857, -0.3497, 0.3786, -0.9088, 0.27, 0.3182, -0.9311, 0.3225, -0.1703, -0.7105, 0.1253, 0.6924, -0.9088, 0.27, 0.3182, -0.857, -0.3497, 0.3786, -0.6148, -0.4918, 0.6166, -0.7105, 0.1253, 0.6924, -0.4654, 0.2305, 0.8545, -0.468, 0.6496, 0.5991, -0.3897, 0.6872, 0.6131, -0.7105, 0.1253, 0.6924, -0.3897, 0.6872, 0.6131, -0.4964, 0.6936, 0.5221, -0.9088, 0.27, 0.3182, -0.9311, 0.3225, -0.1703, -0.6802, 0.7308, -0.05721, -0.5471, 0.633, -0.5477, -0.7121, 0.1919, -0.6753, -0.7121, 0.1919, -0.6753, -0.5471, 0.633, -0.5477, -0.4088, 0.1682, -0.897, -0.3944, -0.1054, -0.9129, -0.7121, 0.1919, -0.6753, -0.7415, -0.2485, -0.6232, -0.9579, -0.1995, -0.2065, -0.9311, 0.3225, -0.1703, -0.9088, 0.27, 0.3182, -0.4964, 0.6936, 0.5221, -0.6802, 0.7308, -0.05721, -0.9311, 0.3225, -0.1703, -0.8898, -0.3092, 0.3356, -0.616, -0.6457, 0.4512, -0.5927, -0.6254, 0.5075, -0.6664, -0.08071, 0.7412, -0.7695, 0.4424, 0.4606, -0.3896, 0.7561, 0.5258, -0.9299, 0.3226, 0.1766, -0.8898, -0.3092, 0.3356, -0.9095, -0.4147, 0.03017, -0.8623, -0.5049, -0.0394, -0.8573, -0.5067, 0.0911, -0.9902, -0.1391, -0.0085, -0.8573, -0.5067, 0.0911, -0.8623, -0.5049, -0.0394, -0.7531, -0.6579, -0.005704, -0.8323, -0.202, 0.5162, -0.8898, -0.3092, 0.3356, -0.9299, 0.3226, 0.1766, -0.9902, -0.1391, -0.0085, -0.8573, -0.5067, 0.0911, -0.8898, -0.3092, 0.3356, -0.8573, -0.5067, 0.0911, -0.8323, -0.202, 0.5162, -0.616, -0.6457, 0.4512, -0.3896, 0.7561, 0.5258, -0.7695, 0.4424, 0.4606, -0.2333, 0.3552, 0.9052, 0.09558, 0.6541, 0.7504, 0.06021, -0.2002, 0.9779, -0.2333, 0.3552, 0.9052, -0.6664, -0.08071, 0.7412, -0.5927, -0.6254, 0.5075, -0.2333, 0.3552, 0.9052, 0.06021, -0.2002, 0.9779, 0.3477, 0.3155, 0.8829, 0.09558, 0.6541, 0.7504, -0.7695, 0.4424, 0.4606, -0.8898, -0.3092, 0.3356, -0.6664, -0.08071, 0.7412, -0.2333, 0.3552, 0.9052, 0.1652, 0.9763, 0.1401, 0.06851, 0.991, 0.1148, 0.329, 0.9293, 0.1676, 0.298, 0.8787, 0.373, 0.9247, 0.2924, 0.2437, 0.8369, 0.3027, 0.4561, 0.8685, 0.4472, 0.2138, 0.9636, 0.2494, 0.09674, 0.7247, 0.5524, 0.4119, 0.431, 0.7533, 0.4968, 0.5574, 0.7995, 0.2236, 0.7285, 0.657, 0.1941, 0.329, 0.9293, 0.1676, 0.5574, 0.7995, 0.2236, 0.431, 0.7533, 0.4968, 0.298, 0.8787, 0.373, 0.329, 0.9293, 0.1676, 0.06851, 0.991, 0.1148, 0.1815, 0.9833, 0.0149, 0.2657, 0.9557, -0.1268, 0.329, 0.9293, 0.1676, 0.2657, 0.9557, -0.1268, 0.3867, 0.9191, -0.07579, 0.5574, 0.7995, 0.2236, 0.7285, 0.657, 0.1941, 0.6028, 0.7958, 0.0575, 0.7949, 0.5981, 0.1021, 0.8685, 0.4472, 0.2138, 0.8685, 0.4472, 0.2138, 0.7949, 0.5981, 0.1021, 0.9386, 0.3369, 0.0749, 0.9636, 0.2494, 0.09674, 0.8685, 0.4472, 0.2138, 0.8369, 0.3027, 0.4561, 0.7247, 0.5524, 0.4119, 0.7285, 0.657, 0.1941, 0.5574, 0.7995, 0.2236, 0.3867, 0.9191, -0.07579, 0.6028, 0.7958, 0.0575, 0.7285, 0.657, 0.1941, -0.8204, 0.546, -0.17, -0.7815, 0.6096, -0.133, -0.8866, 0.4383, -0.1476, -0.8296, 0.4554, -0.3232, -0.9642, -0.1619, 0.2099, -0.9966, -0.06741, -0.04797, -0.991, -0.03559, 0.1289, -0.9406, -0.1847, 0.2848, -0.9875, 0.0931, -0.1273, -0.8821, 0.3436, -0.3221, -0.96, 0.2631, -0.0961, -0.9933, 0.1112, 0.03009, -0.8866, 0.4383, -0.1476, -0.96, 0.2631, -0.0961, -0.8821, 0.3436, -0.3221, -0.8296, 0.4554, -0.3232, -0.8866, 0.4383, -0.1476, -0.7815, 0.6096, -0.133, -0.8364, 0.5413, -0.08599, -0.8874, 0.4604, 0.02187, -0.8866, 0.4383, -0.1476, -0.8874, 0.4604, 0.02187, -0.9279, 0.3655, 0.07337, -0.96, 0.2631, -0.0961, -0.9933, 0.1112, 0.03009, -0.9669, 0.2183, 0.132, -0.9714, 0.06571, 0.2282, -0.991, -0.03559, 0.1289, -0.991, -0.03559, 0.1289, -0.9714, 0.06571, 0.2282, -0.9572, -0.08159, 0.2776, -0.9406, -0.1847, 0.2848, -0.991, -0.03559, 0.1289, -0.9966, -0.06741, -0.04797, -0.9875, 0.0931, -0.1273, -0.9933, 0.1112, 0.03009, -0.96, 0.2631, -0.0961, -0.9279, 0.3655, 0.07337, -0.9669, 0.2183, 0.132, -0.9933, 0.1112, 0.03009, -0.3472, -0.9315, 0.108, -0.06091, -0.9951, 0.07748, -0.6701, -0.728, -0.1449, -0.6562, -0.6728, 0.3416, -0.06534, 0.9951, -0.07412, -0.5791, 0.7882, -0.2084, -0.2336, 0.8704, -0.4334, 0.1937, 0.9764, 0.09515, -0.9211, -0.375, 0.1048, -0.8595, -0.1525, -0.4878, -0.5358, 0.4505, -0.7141, -0.8308, 0.416, -0.3699, -0.6701, -0.728, -0.1449, -0.8595, -0.1525, -0.4878, -0.9211, -0.375, 0.1048, -0.6562, -0.6728, 0.3416, -0.6701, -0.728, -0.1449, -0.06091, -0.9951, 0.07748, -0.276, -0.9459, -0.1705, -0.3817, -0.751, -0.5388, -0.6701, -0.728, -0.1449, -0.3817, -0.751, -0.5388, -0.4372, -0.4295, -0.7902, -0.8595, -0.1525, -0.4878, -0.5358, 0.4505, -0.7141, -0.2628, 0.07115, -0.9622, 0.1066, 0.5677, -0.8163, -0.2336, 0.8704, -0.4334, -0.2336, 0.8704, -0.4334, 0.1066, 0.5677, -0.8163, 0.2872, 0.9388, -0.1902, 0.1937, 0.9764, 0.09515, -0.2336, 0.8704, -0.4334, -0.5791, 0.7882, -0.2084, -0.8308, 0.416, -0.3699, -0.5358, 0.4505, -0.7141, -0.8595, -0.1525, -0.4878, -0.4372, -0.4295, -0.7902, -0.2628, 0.07115, -0.9622, -0.5358, 0.4505, -0.7141, 0.4517, -0.8813, -0.1386, 0.5647, -0.8205, -0.08829, 0.2014, -0.9719, 0.1215, 0.01699, -0.9991, -0.0397, -0.9981, 0.05126, -0.03388, -0.859, 0.3572, 0.3668, -0.4373, 0.8976, 0.05579, -0.6029, 0.7971, 0.0335, -0.8557, -0.4968, 0.1449, -0.4737, -0.8657, 0.1617, -0.2973, -0.8447, 0.445, -0.7318, -0.3708, 0.5719, 0.2014, -0.9719, 0.1215, -0.2973, -0.8447, 0.445, -0.4737, -0.8657, 0.1617, 0.01699, -0.9991, -0.0397, 0.5647, -0.8205, -0.08829, 0.5396, -0.8318, -0.1299, 0.5149, -0.8541, 0.07362, 0.2014, -0.9719, 0.1215, 0.2014, -0.9719, 0.1215, 0.5149, -0.8541, 0.07362, 0.0863, -0.7727, 0.6289, -0.2973, -0.8447, 0.445, -0.6079, -0.1542, 0.7789, -0.6402, 0.6313, 0.4378, -0.859, 0.3572, 0.3668, -0.7318, -0.3708, 0.5719, -0.859, 0.3572, 0.3668, -0.6402, 0.6313, 0.4378, -0.5297, 0.8482, -0.007998, -0.4373, 0.8976, 0.05579, -0.859, 0.3572, 0.3668, -0.9981, 0.05126, -0.03388, -0.8557, -0.4968, 0.1449, -0.7318, -0.3708, 0.5719, -0.2973, -0.8447, 0.445, 0.0863, -0.7727, 0.6289, -0.6079, -0.1542, 0.7789, -0.7318, -0.3708, 0.5719, -0.886, 0.2031, -0.4168, -0.8729, 0.1147, -0.4742, -0.9661, 0.0621, -0.2506, -0.9473, 0.2914, -0.1329, -0.6648, -0.6704, 0.3295, -0.5303, -0.8436, 0.08409, -0.1613, -0.9829, -0.08825, -0.3304, -0.937, 0.1133, -0.9831, 0.08407, 0.1628, -0.9789, -0.1984, -0.0491, -0.818, -0.5689, 0.08521, -0.8786, -0.3448, 0.3303, -0.9661, 0.0621, -0.2506, -0.9789, -0.1984, -0.0491, -0.9831, 0.08407, 0.1628, -0.9473, 0.2914, -0.1329, -0.8729, 0.1147, -0.4742, -0.8796, 0.07157, -0.4704, -0.9189, -0.1252, -0.3741, -0.9661, 0.0621, -0.2506, -0.9661, 0.0621, -0.2506, -0.9189, -0.1252, -0.3741, -0.8693, -0.4665, -0.1632, -0.9789, -0.1984, -0.0491, -0.5408, -0.8404, 0.03536, -0.1842, -0.9829, -0.0002207, -0.5303, -0.8436, 0.08409, -0.818, -0.5689, 0.08521, -0.5303, -0.8436, 0.08409, -0.1842, -0.9829, -0.0002207, -0.0794, -0.9903, -0.1143, -0.1613, -0.9829, -0.08825, -0.5303, -0.8436, 0.08409, -0.6648, -0.6704, 0.3295, -0.8786, -0.3448, 0.3303, -0.818, -0.5689, 0.08521, -0.9789, -0.1984, -0.0491, -0.8693, -0.4665, -0.1632, -0.5408, -0.8404, 0.03536, -0.818, -0.5689, 0.08521, 0.9584, -0.2254, 0.175, 0.9846, -0.1274, -0.1199, 0.9958, -0.05067, -0.07587, 0.9597, 0.002581, 0.281, -0.01143, -0.9843, 0.1763, -0.08081, -0.9134, 0.399, -0.1887, -0.98, 0.0635, -0.1371, -0.976, -0.1695, 0.6871, -0.3447, 0.6396, 0.2308, -0.7395, 0.6323, 0.3447, -0.8337, 0.4314, 0.7406, -0.5203, 0.4252, 0.7406, -0.5203, 0.4252, 0.9584, -0.2254, 0.175, 0.9597, 0.002581, 0.281, 0.6871, -0.3447, 0.6396, 0.9846, -0.1274, -0.1199, 0.9584, -0.2254, 0.175, 0.9106, -0.4105, 0.04779, 0.9795, -0.1689, -0.1098, 0.5864, -0.7616, 0.2759, 0.9106, -0.4105, 0.04779, 0.9584, -0.2254, 0.175, 0.7406, -0.5203, 0.4252, -0.06165, -0.9685, 0.2413, 0.3447, -0.8337, 0.4314, -0.01143, -0.9843, 0.1763, -0.3391, -0.9398, -0.0434, -0.2832, -0.9342, -0.217, -0.3391, -0.9398, -0.0434, -0.01143, -0.9843, 0.1763, -0.1371, -0.976, -0.1695, 0.2308, -0.7395, 0.6323, -0.08081, -0.9134, 0.399, -0.01143, -0.9843, 0.1763, 0.3447, -0.8337, 0.4314, -0.06165, -0.9685, 0.2413, 0.5864, -0.7616, 0.2759, 0.7406, -0.5203, 0.4252, 0.3447, -0.8337, 0.4314, -0.167, 0.5517, 0.8171, -0.4437, 0.2668, 0.8555, -0.05019, 0.2995, 0.9528, 0.07818, 0.5178, 0.8519, -0.5873, -0.3821, 0.7135, -0.4193, -0.6471, 0.6367, -0.4453, -0.3952, 0.8035, -0.4437, 0.2668, 0.8555, -0.6629, 0.2629, 0.701, -0.6342, 0.01308, 0.7731, -0.5853, 0.3584, 0.7273, -0.6942, 0.3252, 0.6421, -0.6353, 0.467, 0.6151, -0.6942, 0.3252, 0.6421, -0.5853, 0.3584, 0.7273, -0.0838, 0.05628, 0.9949, -0.6342, 0.01308, 0.7731, -0.5873, -0.3821, 0.7135, -0.4437, 0.2668, 0.8555, -0.5853, 0.3584, 0.7273, -0.4437, 0.2668, 0.8555, -0.167, 0.5517, 0.8171, -0.0838, 0.05628, 0.9949, -0.5853, 0.3584, 0.7273, -0.4453, -0.3952, 0.8035, -0.4193, -0.6471, 0.6367, -0.4453, -0.5926, 0.6712, -0.1325, -0.2312, 0.9638, -0.05019, 0.2995, 0.9528, -0.1325, -0.2312, 0.9638, 0.2753, 0.09048, 0.9571, 0.07818, 0.5178, 0.8519, -0.1463, -0.3888, 0.9096, 0.2753, 0.09048, 0.9571, -0.1325, -0.2312, 0.9638, -0.4453, -0.5926, 0.6712, -0.4453, -0.3952, 0.8035, -0.1325, -0.2312, 0.9638, -0.05019, 0.2995, 0.9528, -0.4437, 0.2668, 0.8555, 0.4444, -0.2055, 0.872, 0.4005, 0.1648, 0.9014, 0.1848, -0.1688, 0.9682, 0.277, -0.3614, 0.8903, -0.01649, 0.6453, 0.7637, -0.3218, 0.6239, 0.7122, -0.1036, 0.5097, 0.8541, 0.4005, 0.1648, 0.9014, 0.5617, 0.3764, 0.7368, 0.3114, 0.4655, 0.8285, 0.5928, 0.2554, 0.7638, 0.6419, 0.3864, 0.6623, 0.7235, 0.2482, 0.6442, 0.6419, 0.3864, 0.6623, 0.5928, 0.2554, 0.7638, 0.05089, -0.03367, 0.9981, 0.3114, 0.4655, 0.8285, -0.01649, 0.6453, 0.7637, 0.4005, 0.1648, 0.9014, 0.5928, 0.2554, 0.7638, 0.4005, 0.1648, 0.9014, 0.4444, -0.2055, 0.872, 0.05089, -0.03367, 0.9981, 0.5928, 0.2554, 0.7638, -0.1684, 0.1563, 0.9733, -0.1036, 0.5097, 0.8541, -0.3218, 0.6239, 0.7122, -0.2559, 0.6225, 0.7396, 0.1848, -0.1688, 0.9682, -0.1684, 0.1563, 0.9733, -0.1371, -0.312, 0.9402, 0.277, -0.3614, 0.8903, -0.2652, 0.2709, 0.9254, -0.1371, -0.312, 0.9402, -0.1684, 0.1563, 0.9733, -0.2559, 0.6225, 0.7396, -0.1036, 0.5097, 0.8541, -0.1684, 0.1563, 0.9733, 0.1848, -0.1688, 0.9682, 0.4005, 0.1648, 0.9014, -0.5586, 0.1018, 0.8232, -0.322, -0.2899, 0.9013, -0.2568, 0.1058, 0.9607, -0.4302, 0.322, 0.8433, 0.3146, -0.6337, 0.7067, 0.5931, -0.5247, 0.6106, 0.3371, -0.4855, 0.8066, -0.322, -0.2899, 0.9013, -0.3887, -0.5511, 0.7384, -0.09698, -0.5877, 0.8033, -0.4761, -0.4355, 0.764, -0.4773, -0.5714, 0.6676, -0.6302, -0.4519, 0.6314, -0.4773, -0.5714, 0.6676, -0.4761, -0.4355, 0.764, -0.03926, 0.0008728, 0.9992, -0.09698, -0.5877, 0.8033, 0.3146, -0.6337, 0.7067, -0.322, -0.2899, 0.9013, -0.4761, -0.4355, 0.764, -0.322, -0.2899, 0.9013, -0.5586, 0.1018, 0.8232, -0.03926, 0.0008728, 0.9992, -0.4761, -0.4355, 0.764, 0.2738, -0.1288, 0.9531, 0.3371, -0.4855, 0.8066, 0.5931, -0.5247, 0.6106, 0.5395, -0.5435, 0.6431, 0.2738, -0.1288, 0.9531, 0.0457, 0.3392, 0.9396, -0.4302, 0.322, 0.8433, -0.2568, 0.1058, 0.9607, 0.403, -0.1629, 0.9006, 0.0457, 0.3392, 0.9396, 0.2738, -0.1288, 0.9531, 0.5395, -0.5435, 0.6431, 0.3371, -0.4855, 0.8066, 0.2738, -0.1288, 0.9531, -0.2568, 0.1058, 0.9607, -0.322, -0.2899, 0.9013, 0.2777, 0.001308, 0.9607, 0.1891, -0.3898, 0.9013, 0.5558, -0.1161, 0.8232, 0.5198, 0.1363, 0.8434, -0.4951, -0.3228, 0.8066, -0.7471, -0.2628, 0.6106, -0.53, -0.4686, 0.7067, 0.1891, -0.3898, 0.9013, 0.1525, -0.6569, 0.7384, 0.227, -0.7091, 0.6676, 0.2771, -0.5827, 0.764, -0.1314, -0.5809, 0.8033, 0.2771, -0.5827, 0.764, 0.227, -0.7091, 0.6676, 0.4136, -0.656, 0.6314, 0.03674, -0.01402, 0.9992, 0.1891, -0.3898, 0.9013, -0.53, -0.4686, 0.7067, -0.1314, -0.5809, 0.8033, 0.2771, -0.5827, 0.764, 0.1891, -0.3898, 0.9013, 0.2771, -0.5827, 0.764, 0.03674, -0.01402, 0.9992, 0.5558, -0.1161, 0.8232, -0.7471, -0.2628, 0.6106, -0.4951, -0.3228, 0.8066, -0.3022, -0.0162, 0.9531, -0.7045, -0.3003, 0.6431, -0.3022, -0.0162, 0.9531, 0.2777, 0.001308, 0.9607, 0.5198, 0.1363, 0.8434, 0.08539, 0.3315, 0.9396, -0.3022, -0.0162, 0.9531, 0.08539, 0.3315, 0.9396, -0.4347, 0.0008938, 0.9006, -0.7045, -0.3003, 0.6431, -0.4951, -0.3228, 0.8066, 0.1891, -0.3898, 0.9013, 0.2777, 0.001308, 0.9607, -0.3022, -0.0162, 0.9531, 0.589, 0.7128, 0.3807, 0.5468, 0.725, 0.4188, 0.7, 0.5014, 0.5086, 0.7772, 0.4781, 0.4092, -0.1903, -0.4751, 0.8591, 0.1805, -0.582, 0.7929, 0.04039, -0.3476, 0.9368, -0.3127, -0.305, 0.8996, 0.8219, 0.05721, 0.5668, 0.6976, 0.1285, 0.7048, 0.4475, -0.1837, 0.8752, 0.5755, -0.3754, 0.7266, 0.7, 0.5014, 0.5086, 0.6976, 0.1285, 0.7048, 0.8219, 0.05721, 0.5668, 0.7772, 0.4781, 0.4092, 0.7, 0.5014, 0.5086, 0.5468, 0.725, 0.4188, 0.5476, 0.7077, 0.4464, 0.6107, 0.4626, 0.6426, 0.7, 0.5014, 0.5086, 0.6107, 0.4626, 0.6426, 0.5571, 0.1057, 0.8237, 0.6976, 0.1285, 0.7048, 0.1627, -0.3096, 0.9368, -0.2158, -0.3002, 0.9291, 0.04039, -0.3476, 0.9368, 0.4475, -0.1837, 0.8752, -0.3588, -0.1807, 0.9158, -0.3127, -0.305, 0.8996, 0.04039, -0.3476, 0.9368, -0.2158, -0.3002, 0.9291, 0.04039, -0.3476, 0.9368, 0.1805, -0.582, 0.7929, 0.5755, -0.3754, 0.7266, 0.4475, -0.1837, 0.8752, 0.6976, 0.1285, 0.7048, 0.5571, 0.1057, 0.8237, 0.1627, -0.3096, 0.9368, 0.4475, -0.1837, 0.8752])] * 3)])

# ---- objects
ob_light = bpy.data.objects.new('Light', light_light)
ob_camera = bpy.data.objects.new('Camera', cam_camera)
ob_bush04 = bpy.data.objects.new('bush04', me_bush04)

# ---- transforms, parenting, visibility, modifiers, constraints
ob_light.location = (4.076, 1.005, 5.904)
ob_light.rotation_euler = (0.6503, 0.05522, 1.866)
ob_light.lock_rotations_4d = False
ob_light.empty_display_type = 'ARROWS'
ob_light.color = (0.0, 0.0, 0.0, 0.0)
ob_light.lineart.crease_threshold = 0.0
ob_camera.location = (7.359, -6.926, 4.958)
ob_camera.rotation_euler = (1.109, 0.0, 0.8149)
ob_camera.lock_rotations_4d = False
ob_camera.empty_display_type = 'ARROWS'
ob_camera.color = (0.0, 0.0, 0.0, 0.0)
ob_camera.display_type = 'WIRE'
ob_camera.lineart.crease_threshold = 0.0
ob_bush04.location = (0.0, 0.0, 0.0)

# ---- collection membership
col_collection.objects.link(ob_light)
col_collection.objects.link(ob_camera)
col_collection.objects.link(ob_bush04)

# ---- scene / render settings (as saved in the file)
scene.camera = ob_camera
scene.frame_start = 1; scene.frame_end = 250; scene.frame_set(1)
scene.render.engine = 'BLENDER_EEVEE_NEXT'
scene.cycles.sampling_pattern = 'TABULATED_SOBOL'
scene.eevee.ray_tracing_options.trace_max_roughness = 0.0
scene.view_settings.view_transform = 'Filmic'
bpy.context.view_layer.update()
